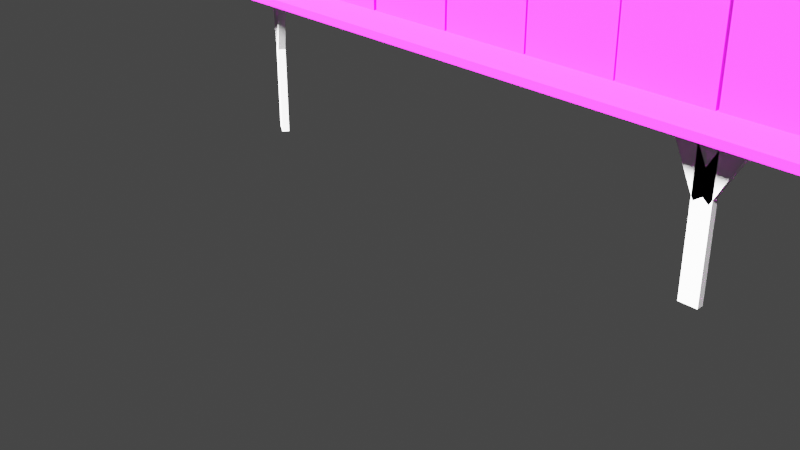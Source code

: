 # Source: wooden_house_1.2.blend  (saved by Blender 2.80.75; exported with 4.5.12 LTS)
import bpy
from mathutils import Matrix  # noqa: F401  (used for matrix-valued properties, if any)

bpy.ops.wm.read_factory_settings(use_empty=True)
scene = bpy.context.scene
scene.name = 'Scene'

# ---- collections
col_collection = bpy.data.collections.new('Collection'); scene.collection.children.link(col_collection)

# ---- images (referenced by path relative to the original .blend; pixels are not part of the script)
import os
ASSET_DIR = os.environ.get("B2B_ASSET_DIR", "")  # directory of the original .blend (textures are referenced by path, not embedded)
HERE = os.path.dirname(os.path.abspath(__file__))  # packed textures are extracted next to this script under _unpacked/

def load_image(name, relpath, width, height, colorspace="sRGB"):
    """Load a texture the original file referenced (path relative to the .blend, or extracted next to this script)."""
    p = next((c for c in (os.path.join(HERE, relpath), os.path.join(ASSET_DIR, relpath)) if relpath and os.path.exists(c)), "")
    if p:
        img = bpy.data.images.load(p, check_existing=True)
        img.name = name
    else:  # same state as the original file: an image datablock whose file is absent (Cycles renders it pink)
        img = bpy.data.images.new(name, width, height)
        img.source = "FILE"
        img.filepath = "//" + (relpath or name)
    img.colorspace_settings.name = colorspace
    return img
img_wooden_planks_05_1k_base_color_png = load_image('Wooden_planks_05_1K_Base_Color.png', 'Wooden_planks_05_1K_Base_Color.png', 1024, 1024, 'sRGB')

# ---- materials (node trees are filled in below, after node groups)
mat_wood = bpy.data.materials.new('Wood')
mat_wood.alpha_threshold = 0.0
mat_wood.use_transparent_shadow = False
mat_wood.line_color = (0.0, 0.0, 0.0, 1.0)

# ---- material node trees
mat_wood.use_nodes = True; mat_wood.node_tree.nodes.clear()
_N = mat_wood.node_tree.nodes; _L = mat_wood.node_tree.links
n0 = _N.new('ShaderNodeOutputMaterial'); n0.name = 'Material Output'; n0.location = (300, 300)
n1 = _N.new('ShaderNodeMapping'); n1.name = 'Mapping'; n1.location = (-617, 209)
n2 = _N.new('ShaderNodeTexCoord'); n2.name = 'Texture Coordinate'; n2.location = (-817, 192)
n3 = _N.new('ShaderNodeTexImage'); n3.name = 'Image Texture'; n3.location = (-317, 180)
n3.image = img_wooden_planks_05_1k_base_color_png
n4 = _N.new('ShaderNodeBsdfPrincipled'); n4.name = 'Principled BSDF'; n4.location = (10, 300)
n4.distribution = 'GGX'
n4.subsurface_method = 'BURLEY'
n4.inputs[2].default_value = 1.0
n4.inputs[3].default_value = 1.45
n4.inputs[27].default_value = (0.0, 0.0, 0.0, 1.0)
n4.inputs[28].default_value = 1.0
_L.new(n4.outputs[0], n0.inputs[0])
_L.new(n3.outputs[0], n4.inputs[0])
_L.new(n1.outputs[0], n3.inputs[0])
_L.new(n2.outputs[2], n1.inputs[0])
n0.is_active_output = True

# ---- world
world_world = bpy.data.worlds.new('World'); scene.world = world_world
world_world.use_nodes = True; world_world.node_tree.nodes.clear()
_N = world_world.node_tree.nodes; _L = world_world.node_tree.links
n0 = _N.new('ShaderNodeOutputWorld'); n0.name = 'World Output'; n0.location = (300, 300)
n1 = _N.new('ShaderNodeBackground'); n1.name = 'Background'; n1.location = (10, 300)
n1.inputs[0].default_value = (0.05088, 0.05088, 0.05088, 1.0)
_L.new(n1.outputs[0], n0.inputs[0])
n0.is_active_output = True
world_world.color = (0.05088, 0.05088, 0.05088)
world_world.use_sun_shadow = False
world_world.sun_shadow_jitter_overblur = 0.0

# ---- cameras
cam_camera = bpy.data.cameras.new('Camera')
cam_camera.clip_end = 100.0
cam_camera.ortho_scale = 7.314

# ---- lights
light_light = bpy.data.lights.new('Light', 'SUN')
light_light.transmission_factor = 0.0
light_light.angle = 0.1993
light_light.energy = 50.0
light_light.shadow_soft_size = 0.1
light_light.shadow_cascade_max_distance = 1000.0

# ---- meshes
me_cube = bpy.data.meshes.new('Cube')
me_cube.from_pydata([(1.0, 1.0, 1.0), (1.0, 1.0, -1.0), (1.0, -1.0, 1.0), (1.0, -1.0, -1.0), (-1.0, 1.0, 1.0), (-1.0, 1.0, -1.0), (-1.0, -1.0, 1.0), (-1.0, -1.0, -1.0)], [], [(0, 4, 6, 2), (3, 2, 6, 7), (7, 6, 4, 5), (5, 1, 3, 7), (1, 0, 2, 3), (5, 4, 0, 1)])
_uv = me_cube.uv_layers.new(name='UVMap')
_uv.uv.foreach_set('vector', [0.375, -8.047, 0.625, -8.047, 0.625, -3.774, 0.375, -3.774, 0.375, -3.774, 0.625, -3.774, 0.625, 0.5, 0.375, 0.5, 0.375, 0.5, 0.625, 0.5, 0.625, 4.774, 0.375, 4.774, 0.375, 4.774, 0.625, 4.774, 0.625, 9.047, 0.375, 9.047, 0.125, 0.5, 0.375, 0.5, 0.375, 4.774, 0.125, 4.774, 0.625, 0.5, 0.875, 0.5, 0.875, 4.774, 0.625, 4.774])
me_cube.materials.append(mat_wood)
me_cube.use_remesh_preserve_volume = False
me_cube.use_remesh_preserve_attributes = False
me_cube.use_mirror_vertex_groups = False
me_cube.update()
me_cube_004 = bpy.data.meshes.new('Cube.004')
me_cube_004.from_pydata([(1.0, 1.0, 1.0), (1.0, 1.0, -1.0), (1.0, -1.0, 1.0), (1.0, -1.0, -1.0), (-1.0, 1.0, 1.0), (-1.0, 1.0, -1.0), (-1.0, -1.0, 1.0), (-1.0, -1.0, -1.0)], [], [(0, 4, 6, 2), (3, 2, 6, 7), (7, 6, 4, 5), (5, 1, 3, 7), (1, 0, 2, 3), (5, 4, 0, 1)])
_uv = me_cube_004.uv_layers.new(name='UVMap')
_uv.uv.foreach_set('vector', [0.6727, -24.84, 0.3273, -24.84, 0.3273, -12.17, 0.6727, -12.17, 0.6727, -12.17, 0.3273, -12.17, 0.3273, 0.5, 0.6727, 0.5, 0.6727, 0.5, 0.3273, 0.5, 0.3273, 13.17, 0.6727, 13.17, 0.6727, 13.17, 0.3273, 13.17, 0.3273, 25.84, 0.6727, 25.84, 1.018, 0.5, 0.6727, 0.5, 0.6727, 13.17, 1.018, 13.17, 0.3273, 0.5, -0.01799, 0.5, -0.01799, 13.17, 0.3273, 13.17])
me_cube_004.materials.append(mat_wood)
me_cube_004.use_remesh_preserve_volume = False
me_cube_004.use_remesh_preserve_attributes = False
me_cube_004.use_mirror_vertex_groups = False
me_cube_004.update()
me_cube_005 = bpy.data.meshes.new('Cube.005')
me_cube_005.from_pydata([(1.0, 1.0, -1.0), (1.0, -1.0, -1.0), (-1.0, 1.0, -1.0), (-1.0, -1.0, -1.0), (1.0, 1.0, 0.8214), (-1.0, -1.0, 0.8214), (1.0, -1.0, 0.8214), (-1.0, 1.0, 0.8214), (0.9849, 1.0, -1.0), (0.9849, -1.0, 1.0), (0.9849, -1.0, -1.0), (0.9849, 1.0, 1.0), (0.9849, 1.0, 0.8214), (0.9849, -1.0, 0.8214), (0.9849, 1.0, 1.0), (1.0, 1.0, 0.825), (0.9879, 1.0, 0.9966), (0.9907, 1.0, 0.9867), (0.9933, 1.0, 0.9705), (0.9956, 1.0, 0.9488), (0.9975, 1.0, 0.9222), (0.9989, 1.0, 0.892), (0.9997, 1.0, 0.8592), (1.0, -1.0, 0.825), (0.9849, -1.0, 1.0), (0.9997, -1.0, 0.8592), (0.9989, -1.0, 0.892), (0.9975, -1.0, 0.9222), (0.9956, -1.0, 0.9488), (0.9933, -1.0, 0.9705), (0.9907, -1.0, 0.9867), (0.9879, -1.0, 0.9966), (-0.9885, 1.0, -1.0), (-0.9885, -1.0, 1.0), (-0.9885, -1.0, 0.8214), (-0.9885, -1.0, -1.0), (-0.9885, 1.0, 1.0), (-0.9885, 1.0, 0.8214), (-1.0, 1.0, 0.8214), (-0.9885, 1.0, 1.0), (-0.9998, 1.0, 0.8563), (-0.9991, 1.0, 0.8898), (-0.9981, 1.0, 0.9206), (-0.9966, 1.0, 0.9477), (-0.9949, 1.0, 0.9699), (-0.9929, 1.0, 0.9864), (-0.9907, 1.0, 0.9966), (-0.9885, -1.0, 1.0), (-1.0, -1.0, 0.8214), (-0.9907, -1.0, 0.9966), (-0.9929, -1.0, 0.9864), (-0.9949, -1.0, 0.9699), (-0.9966, -1.0, 0.9477), (-0.9981, -1.0, 0.9206), (-0.9991, -1.0, 0.8898), (-0.9998, -1.0, 0.8563)], [], [(34, 33, 47, 49, 50, 51, 52, 53, 54, 55, 48, 5), (7, 38, 40, 41, 42, 43, 44, 45, 46, 39, 36, 37), (8, 0, 1, 10), (6, 23, 25, 26, 27, 28, 29, 30, 31, 24, 9, 13), (4, 15, 23, 6), (8, 12, 4, 0), (0, 4, 6, 1), (3, 5, 7, 2), (35, 34, 5, 3), (1, 6, 13, 10), (32, 37, 12, 8), (37, 36, 11, 12), (32, 8, 10, 35), (12, 11, 14, 16, 17, 18, 19, 20, 21, 22, 15, 4), (14, 24, 31, 16), (16, 31, 30, 17), (17, 30, 29, 18), (18, 29, 28, 19), (19, 28, 27, 20), (20, 27, 26, 21), (21, 26, 25, 22), (22, 25, 23, 15), (14, 11, 9, 24), (2, 32, 35, 3), (36, 39, 47, 33), (2, 7, 37, 32), (10, 13, 34, 35), (13, 9, 33, 34), (11, 36, 33, 9), (47, 39, 46, 49), (49, 46, 45, 50), (50, 45, 44, 51), (51, 44, 43, 52), (52, 43, 42, 53), (53, 42, 41, 54), (54, 41, 40, 55), (55, 40, 38, 48), (5, 48, 38, 7)])
_uv = me_cube_005.uv_layers.new(name='UVMap')
_uv.uv.foreach_set('vector', [0.6027, 0.4874, 0.625, 0.4874, 0.625, 0.4874, 0.6246, 0.4898, 0.6233, 0.4922, 0.6212, 0.4944, 0.6185, 0.4963, 0.6151, 0.4979, 0.6112, 0.499, 0.607, 0.4998, 0.6027, 0.5, 0.6027, 0.5, 0.8527, 0.5, 0.8527, 0.5, 0.857, 0.5002, 0.8612, 0.501, 0.8651, 0.5021, 0.8685, 0.5037, 0.8712, 0.5056, 0.8733, 0.5078, 0.8746, 0.5102, 0.875, 0.5126, 0.875, 0.5126, 0.8527, 0.5126, 0.6231, 2.698, 0.625, 2.698, 0.625, 4.897, 0.6231, 4.897, 0.6027, -1.698, 0.6031, -1.698, 0.6074, -1.698, 0.6115, -1.697, 0.6153, -1.696, 0.6186, -1.693, 0.6213, -1.691, 0.6233, -1.688, 0.6246, -1.685, 0.625, -1.682, 0.625, -1.682, 0.6027, -1.682, 0.3527, 0.5, 0.3531, 0.5, 0.3531, 2.698, 0.3527, 2.698, 0.625, 2.682, 0.8527, 2.682, 0.8527, 2.698, 0.625, 2.698, 0.125, 0.5, 0.3527, 0.5, 0.3527, 2.698, 0.125, 2.698, 0.375, 0.5, 0.6027, 0.5, 0.6027, 2.698, 0.375, 2.698, 0.375, 0.4874, 0.6027, 0.4874, 0.6027, 0.5, 0.375, 0.5, 0.375, -1.698, 0.6027, -1.698, 0.6027, -1.682, 0.375, -1.682, 0.625, 0.5126, 0.8527, 0.5126, 0.8527, 2.682, 0.625, 2.682, 0.8527, 0.5126, 0.875, 0.5126, 0.875, 2.682, 0.8527, 2.682, 0.3764, 2.698, 0.6231, 2.698, 0.6231, 4.897, 0.3764, 4.897, 0.8527, 2.682, 0.875, 2.682, 0.875, 2.682, 0.8746, 2.685, 0.8733, 2.688, 0.8713, 2.691, 0.8686, 2.693, 0.8653, 2.696, 0.8615, 2.697, 0.8574, 2.698, 0.8531, 2.698, 0.8527, 2.698, 0.3769, -3.897, 0.3769, -1.698, 0.3765, -1.698, 0.3765, -3.897, 0.3765, -3.897, 0.3765, -1.698, 0.3762, -1.698, 0.3762, -3.897, 0.3762, -3.897, 0.3762, -1.698, 0.3758, -1.698, 0.3758, -3.897, 0.3758, -3.897, 0.3758, -1.698, 0.375, -1.698, 0.375, -3.897, 0.375, 0.5, 0.375, 2.698, 0.3653, 2.698, 0.3653, 0.5, 0.3653, 0.5, 0.3653, 2.698, 0.3615, 2.698, 0.3615, 0.5, 0.3615, 0.5, 0.3615, 2.698, 0.3574, 2.698, 0.3574, 0.5, 0.3574, 0.5, 0.3574, 2.698, 0.3531, 2.698, 0.3531, 0.5, 0.3769, -3.897, 0.3769, -3.897, 0.3769, -1.698, 0.3769, -1.698, 0.375, 2.698, 0.3764, 2.698, 0.3764, 4.897, 0.375, 4.897, 0.6236, -3.897, 0.6236, -3.897, 0.6236, -1.698, 0.6236, -1.698, 0.625, 0.5, 0.8527, 0.5, 0.8527, 0.5126, 0.625, 0.5126, 0.375, -1.682, 0.6027, -1.682, 0.6027, 0.4874, 0.375, 0.4874, 0.6027, -1.682, 0.625, -1.682, 0.625, 0.4874, 0.6027, 0.4874, 0.3769, -3.897, 0.6236, -3.897, 0.6236, -1.698, 0.3769, -1.698, 0.6236, -1.698, 0.6236, -3.897, 0.6238, -3.897, 0.6238, -1.698, 0.6238, -1.698, 0.6238, -3.897, 0.6241, -3.897, 0.6241, -1.698, 0.6241, -1.698, 0.6241, -3.897, 0.6244, -3.897, 0.6244, -1.698, 0.6244, -1.698, 0.6244, -3.897, 0.625, -3.897, 0.625, -1.698, 0.625, 0.5, 0.625, 2.698, 0.6151, 2.698, 0.6151, 0.5, 0.6151, 0.5, 0.6151, 2.698, 0.6112, 2.698, 0.6112, 0.5, 0.6112, 0.5, 0.6112, 2.698, 0.607, 2.698, 0.607, 0.5, 0.607, 0.5, 0.607, 2.698, 0.6027, 2.698, 0.6027, 0.5, 0.6027, 0.5, 0.6027, 0.5, 0.6027, 2.698, 0.6027, 2.698])
me_cube_005.materials.append(mat_wood)
me_cube_005.use_remesh_preserve_volume = False
me_cube_005.use_remesh_preserve_attributes = False
me_cube_005.use_mirror_vertex_groups = False
me_cube_005.update()
me_cube_006 = bpy.data.meshes.new('Cube.006')
me_cube_006.from_pydata([(1.0, 1.0, -1.0), (1.0, -1.0, -1.0), (-1.0, 1.0, 1.0), (-1.0, 1.0, -1.0), (-1.0, -1.0, 1.0), (-1.0, -1.0, -1.0), (0.9886, 1.0, -1.0), (0.9886, -1.0, 1.0), (0.9886, -1.0, -1.0), (0.9886, 1.0, 1.0), (1.0, 1.0, 0.6129), (-1.0, -1.0, 0.6129), (1.0, -1.0, 0.6129), (-1.0, 1.0, 0.6129), (0.9886, 1.0, 0.6129), (0.9886, -1.0, 0.6129), (0.9886, 1.0, 1.0), (1.0, 1.0, 0.6129), (0.9908, 1.0, 0.9926), (0.9929, 1.0, 0.9705), (0.9949, 1.0, 0.9348), (0.9967, 1.0, 0.8866), (0.9981, 1.0, 0.828), (0.9991, 1.0, 0.761), (0.9998, 1.0, 0.6884), (1.0, -1.0, 0.6129), (0.9886, -1.0, 1.0), (0.9998, -1.0, 0.6884), (0.9991, -1.0, 0.761), (0.9981, -1.0, 0.828), (0.9967, -1.0, 0.8866), (0.9949, -1.0, 0.9348), (0.9929, -1.0, 0.9705), (0.9908, -1.0, 0.9926)], [], [(9, 2, 4, 7), (15, 7, 4, 11), (11, 4, 2, 13), (6, 0, 1, 8), (12, 25, 27, 28, 29, 30, 31, 32, 33, 26, 7, 15), (10, 17, 25, 12), (13, 2, 9, 14), (3, 6, 8, 5), (14, 9, 16, 18, 19, 20, 21, 22, 23, 24, 17, 10), (1, 12, 15, 8), (3, 13, 14, 6), (6, 14, 10, 0), (0, 10, 12, 1), (5, 11, 13, 3), (8, 15, 11, 5), (16, 26, 33, 18), (18, 33, 32, 19), (19, 32, 31, 20), (20, 31, 30, 21), (21, 30, 29, 22), (22, 29, 28, 23), (23, 28, 27, 24), (24, 27, 25, 17), (16, 9, 7, 26)])
_uv = me_cube_006.uv_layers.new(name='UVMap')
_uv.uv.foreach_set('vector', [0.3446, -11.61, 0.6572, -11.61, 0.6572, -5.557, 0.3446, -5.557, 0.5964, -5.522, 0.6572, -5.522, 0.6572, 0.5, 0.5964, 0.5, 0.5964, 0.5, 0.6572, 0.5, 0.6572, 6.557, 0.5964, 6.557, 0.6554, 6.557, 0.6572, 6.557, 0.6572, 12.61, 0.6554, 12.61, 0.5964, -5.557, 0.5964, -5.557, 0.6082, -5.556, 0.6197, -5.554, 0.6302, -5.551, 0.6394, -5.546, 0.647, -5.541, 0.6526, -5.535, 0.6561, -5.529, 0.6572, -5.522, 0.6572, -5.522, 0.5964, -5.522, 0.2819, 0.5, 0.2819, 0.5, 0.2819, 6.557, 0.2819, 6.557, 0.9108, 0.5, 0.9717, 0.5, 0.9717, 6.522, 0.9108, 6.522, 0.3428, 6.557, 0.6554, 6.557, 0.6554, 12.61, 0.3428, 12.61, 0.9108, 6.522, 0.9717, 6.522, 0.9717, 6.522, 0.9705, 6.529, 0.9671, 6.535, 0.9615, 6.541, 0.9539, 6.546, 0.9447, 6.551, 0.9341, 6.554, 0.9227, 6.556, 0.9108, 6.557, 0.9108, 6.557, 0.3428, -5.557, 0.5964, -5.557, 0.5964, -5.522, 0.3428, -5.522, 0.8174, 0.5, 1.071, 0.5, 1.071, 6.522, 0.8174, 6.522, 0.6572, 6.522, 0.9108, 6.522, 0.9108, 6.557, 0.6572, 6.557, 0.02829, 0.5, 0.2819, 0.5, 0.2819, 6.557, 0.02829, 6.557, 0.3428, 0.5, 0.5964, 0.5, 0.5964, 6.557, 0.3428, 6.557, 0.3428, -5.522, 0.5964, -5.522, 0.5964, 0.5, 0.3428, 0.5, 0.3446, -11.61, 0.3446, -5.557, 0.3442, -5.557, 0.3442, -11.61, 0.3442, -11.61, 0.3442, -5.557, 0.3439, -5.557, 0.3439, -11.61, 0.3439, -11.61, 0.3439, -5.557, 0.3436, -5.557, 0.3436, -11.61, 0.3436, -11.61, 0.3436, -5.557, 0.3428, -5.557, 0.3428, -11.61, 0.3428, 0.5, 0.3428, 6.557, 0.3157, 6.557, 0.3157, 0.5, 0.3157, 0.5, 0.3157, 6.557, 0.3052, 6.557, 0.3052, 0.5, 0.3052, 0.5, 0.3052, 6.557, 0.2938, 6.557, 0.2938, 0.5, 0.2938, 0.5, 0.2938, 6.557, 0.2819, 6.557, 0.2819, 0.5, 0.3446, -11.61, 0.3446, -11.61, 0.3446, -5.557, 0.3446, -5.557])
me_cube_006.materials.append(mat_wood)
me_cube_006.use_remesh_preserve_volume = False
me_cube_006.use_remesh_preserve_attributes = False
me_cube_006.use_mirror_vertex_groups = False
me_cube_006.update()
me_cube_007 = bpy.data.meshes.new('Cube.007')
me_cube_007.from_pydata([(1.0, 1.0, 1.0), (-0.9861, -1.0, 1.0), (1.0, -1.0, 1.0), (-0.9861, 1.0, -1.0), (-1.0, 1.0, 1.0), (-1.0, -1.0, 1.0), (1.0, 1.0, -0.6667), (-1.0, -1.0, -0.6667), (1.0, -1.0, -0.6667), (-1.0, 1.0, -0.6667), (0.985, 1.0, -1.0), (0.985, -1.0, 1.0), (0.985, -1.0, -1.0), (0.985, 1.0, 1.0), (0.985, 1.0, -0.6667), (0.985, -1.0, -0.6667), (1.0, 1.0, -0.6667), (0.985, 1.0, -1.0), (0.9997, 1.0, -0.7317), (0.9989, 1.0, -0.7942), (0.9975, 1.0, -0.8519), (0.9956, 1.0, -0.9024), (0.9933, 1.0, -0.9438), (0.9907, 1.0, -0.9746), (0.9879, 1.0, -0.9936), (0.985, -1.0, -1.0), (1.0, -1.0, -0.6667), (0.9879, -1.0, -0.9936), (0.9907, -1.0, -0.9746), (0.9933, -1.0, -0.9438), (0.9956, -1.0, -0.9024), (0.9975, -1.0, -0.8519), (0.9989, -1.0, -0.7942), (0.9997, -1.0, -0.7317), (-0.9861, -1.0, -0.6667), (-0.9861, -1.0, -1.0), (-0.9861, 1.0, 1.0), (-0.9861, 1.0, -0.6667), (-0.9861, 1.0, -1.0), (-1.0, 1.0, -0.6667), (-0.9888, 1.0, -0.9936), (-0.9914, 1.0, -0.9746), (-0.9938, 1.0, -0.9438), (-0.9959, 1.0, -0.9024), (-0.9976, 1.0, -0.8519), (-0.9989, 1.0, -0.7942), (-0.9997, 1.0, -0.7317), (-1.0, -1.0, -0.6667), (-0.9861, -1.0, -1.0), (-0.9997, -1.0, -0.7317), (-0.9989, -1.0, -0.7942), (-0.9976, -1.0, -0.8519), (-0.9959, -1.0, -0.9024), (-0.9938, -1.0, -0.9438), (-0.9914, -1.0, -0.9746), (-0.9888, -1.0, -0.9936)], [], [(36, 4, 5, 1), (34, 1, 5, 7), (7, 5, 4, 9), (10, 14, 6, 16, 18, 19, 20, 21, 22, 23, 24, 17), (6, 0, 2, 8), (14, 13, 0, 6), (25, 27, 28, 29, 30, 31, 32, 33, 26, 8, 15, 12), (10, 17, 25, 12), (35, 34, 7, 47, 49, 50, 51, 52, 53, 54, 55, 48), (38, 40, 41, 42, 43, 44, 45, 46, 39, 9, 37, 3), (3, 37, 14, 10), (37, 36, 13, 14), (3, 10, 12, 35), (8, 2, 11, 15), (0, 13, 11, 2), (25, 17, 24, 27), (27, 24, 23, 28), (28, 23, 22, 29), (29, 22, 21, 30), (30, 21, 20, 31), (31, 20, 19, 32), (32, 19, 18, 33), (33, 18, 16, 26), (16, 6, 8, 26), (9, 4, 36, 37), (47, 7, 9, 39), (12, 15, 34, 35), (15, 11, 1, 34), (13, 36, 1, 11), (38, 48, 55, 40), (40, 55, 54, 41), (41, 54, 53, 42), (42, 53, 52, 43), (43, 52, 51, 44), (44, 51, 50, 45), (45, 50, 49, 46), (46, 49, 47, 39), (38, 3, 35, 48)])
_uv = me_cube_007.uv_layers.new(name='UVMap')
_uv.uv.foreach_set('vector', [0.7063, -12.85, 0.7092, -12.85, 0.7092, -6.176, 0.7063, -6.176, 0.3605, 0.4535, 0.7092, 0.4535, 0.7092, 0.5, 0.3605, 0.5, 0.3605, 0.5, 0.7092, 0.5, 0.7092, 7.176, 0.3605, 7.176, 0.7092, 7.126, 0.779, 7.126, 0.779, 7.176, 0.779, 7.176, 0.7653, 7.175, 0.7523, 7.172, 0.7402, 7.167, 0.7296, 7.161, 0.721, 7.153, 0.7145, 7.145, 0.7106, 7.135, 0.7092, 7.126, -0.05791, 0.5, 0.2908, 0.5, 0.2908, 7.176, -0.05791, 7.176, 0.779, 7.126, 1.128, 7.126, 1.128, 7.176, 0.779, 7.176, 0.2908, -6.126, 0.2921, -6.135, 0.2961, -6.145, 0.3025, -6.153, 0.3112, -6.161, 0.3218, -6.167, 0.3338, -6.172, 0.3469, -6.175, 0.3605, -6.176, 0.3605, -6.176, 0.3605, -6.126, 0.2908, -6.126, 0.7061, 7.176, 0.7061, 7.176, 0.7061, 13.85, 0.7061, 13.85, 0.2908, 0.4535, 0.3605, 0.4535, 0.3605, 0.5, 0.3605, 0.5, 0.3469, 0.4991, 0.3338, 0.4965, 0.3218, 0.4922, 0.3112, 0.4864, 0.3025, 0.4793, 0.2961, 0.4713, 0.2921, 0.4625, 0.2908, 0.4535, 0.7092, 0.5465, 0.7106, 0.5375, 0.7145, 0.5287, 0.721, 0.5207, 0.7296, 0.5136, 0.7402, 0.5078, 0.7523, 0.5035, 0.7653, 0.5009, 0.779, 0.5, 0.779, 0.5, 0.779, 0.5465, 0.7092, 0.5465, 0.7092, 0.5465, 0.779, 0.5465, 0.779, 7.126, 0.7092, 7.126, 0.779, 0.5465, 1.128, 0.5465, 1.128, 7.126, 0.779, 7.126, 0.2937, 7.176, 0.7061, 7.176, 0.7061, 13.85, 0.2937, 13.85, 0.3605, -6.176, 0.7092, -6.176, 0.7092, -6.126, 0.3605, -6.126, 0.2908, -12.85, 0.2939, -12.85, 0.2939, -6.176, 0.2908, -6.176, 0.7061, 13.85, 0.7061, 7.176, 0.7067, 7.176, 0.7067, 13.85, 0.7067, 13.85, 0.7067, 7.176, 0.7073, 7.176, 0.7073, 13.85, 0.7073, 13.85, 0.7073, 7.176, 0.7078, 7.176, 0.7078, 13.85, 0.7078, 13.85, 0.7078, 7.176, 0.7092, 7.176, 0.7092, 13.85, -0.1276, 7.176, -0.1276, 0.5, -0.09665, 0.5, -0.09665, 7.176, -0.09665, 7.176, -0.09665, 0.5, -0.0846, 0.5, -0.0846, 7.176, -0.0846, 7.176, -0.0846, 0.5, -0.07151, 0.5, -0.07151, 7.176, -0.07151, 7.176, -0.07151, 0.5, -0.05791, 0.5, -0.05791, 7.176, -0.05791, 0.5, -0.05791, 0.5, -0.05791, 7.176, -0.05791, 7.176, 0.779, 0.5, 1.128, 0.5, 1.128, 0.5465, 0.779, 0.5465, 0.3605, 0.5, 0.3605, 0.5, 0.3605, 7.176, 0.3605, 7.176, 0.2908, -6.126, 0.3605, -6.126, 0.3605, 0.4535, 0.2908, 0.4535, 0.3605, -6.126, 0.7092, -6.126, 0.7092, 0.4535, 0.3605, 0.4535, 0.2939, -12.85, 0.7063, -12.85, 0.7063, -6.176, 0.2939, -6.176, 0.2937, 7.176, 0.2937, 13.85, 0.2931, 13.85, 0.2931, 7.176, 0.2931, 7.176, 0.2931, 13.85, 0.2926, 13.85, 0.2926, 7.176, 0.2926, 7.176, 0.2926, 13.85, 0.2921, 13.85, 0.2921, 7.176, 0.2921, 7.176, 0.2921, 13.85, 0.2908, 13.85, 0.2908, 7.176, 0.2908, 7.176, 0.2908, 0.5, 0.3218, 0.5, 0.3218, 7.176, 0.3218, 7.176, 0.3218, 0.5, 0.3338, 0.5, 0.3338, 7.176, 0.3338, 7.176, 0.3338, 0.5, 0.3469, 0.5, 0.3469, 7.176, 0.3469, 7.176, 0.3469, 0.5, 0.3605, 0.5, 0.3605, 7.176, 0.2937, 7.176, 0.2937, 7.176, 0.2937, 13.85, 0.2937, 13.85])
me_cube_007.materials.append(mat_wood)
me_cube_007.use_remesh_preserve_volume = False
me_cube_007.use_remesh_preserve_attributes = False
me_cube_007.use_mirror_vertex_groups = False
me_cube_007.update()
me_cube_008 = bpy.data.meshes.new('Cube.008')
me_cube_008.from_pydata([(-1.0, -1.0, -1.0), (-1.0, -1.0, 1.0), (-1.0, 1.0, -1.0), (-1.0, 1.0, 1.0), (1.0, -1.0, -1.0), (1.0, -1.0, 1.0), (1.0, 1.0, -1.0), (1.0, 1.0, 1.0), (-0.7993, -1.0, 0.07215), (-4.377, -1.0, 0.9243), (-0.7993, 1.0, 0.07215), (-4.377, 1.0, 0.9243), (0.9294, -1.0, 0.2115), (-2.649, -1.0, 1.064), (0.9294, 1.0, 0.2115), (-2.649, 1.0, 1.064), (-0.9612, -1.0, 0.2365), (3.014, -1.0, 1.054), (-0.9612, 1.0, 0.2365), (3.014, 1.0, 1.054), (0.6976, -1.0, 0.08167), (4.673, -1.0, 0.8993), (0.6976, 1.0, 0.08167), (4.673, 1.0, 0.8993)], [], [(0, 1, 3, 2), (2, 3, 7, 6), (6, 7, 5, 4), (4, 5, 1, 0), (2, 6, 4, 0), (7, 3, 1, 5), (8, 9, 11, 10), (10, 11, 15, 14), (14, 15, 13, 12), (12, 13, 9, 8), (10, 14, 12, 8), (15, 11, 9, 13), (16, 17, 19, 18), (18, 19, 23, 22), (22, 23, 21, 20), (20, 21, 17, 16), (18, 22, 20, 16), (23, 19, 17, 21)])
_uv = me_cube_008.uv_layers.new(name='UVMap')
_uv.uv.foreach_set('vector', [0.375, 0.0, 0.625, 0.0, 0.625, 0.25, 0.375, 0.25, 0.375, 0.25, 0.625, 0.25, 0.625, 0.5, 0.375, 0.5, 0.375, 0.5, 0.625, 0.5, 0.625, 0.75, 0.375, 0.75, 0.375, 0.75, 0.625, 0.75, 0.625, 1.0, 0.375, 1.0, 0.125, 0.5, 0.375, 0.5, 0.375, 0.75, 0.125, 0.75, 0.625, 0.5, 0.875, 0.5, 0.875, 0.75, 0.625, 0.75, 0.375, 0.0, 0.625, 0.0, 0.625, 0.25, 0.375, 0.25, 0.375, 0.25, 0.625, 0.25, 0.625, 0.5, 0.375, 0.5, 0.375, 0.5, 0.625, 0.5, 0.625, 0.75, 0.375, 0.75, 0.375, 0.75, 0.625, 0.75, 0.625, 1.0, 0.375, 1.0, 0.125, 0.5, 0.375, 0.5, 0.375, 0.75, 0.125, 0.75, 0.625, 0.5, 0.875, 0.5, 0.875, 0.75, 0.625, 0.75, 0.375, 0.0, 0.625, 0.0, 0.625, 0.25, 0.375, 0.25, 0.375, 0.25, 0.625, 0.25, 0.625, 0.5, 0.375, 0.5, 0.375, 0.5, 0.625, 0.5, 0.625, 0.75, 0.375, 0.75, 0.375, 0.75, 0.625, 0.75, 0.625, 1.0, 0.375, 1.0, 0.125, 0.5, 0.375, 0.5, 0.375, 0.75, 0.125, 0.75, 0.625, 0.5, 0.875, 0.5, 0.875, 0.75, 0.625, 0.75])
me_cube_008.use_remesh_preserve_volume = False
me_cube_008.use_remesh_preserve_attributes = False
me_cube_008.use_mirror_vertex_groups = False
me_cube_008.update()
me_cube_003 = bpy.data.meshes.new('Cube.003')
me_cube_003.from_pydata([(-1.0, -1.0, -1.0), (-1.0, -1.0, 1.0), (-1.0, 1.0, -1.0), (-1.0, 1.0, 1.0), (1.0, -1.0, -1.0), (1.0, -1.0, 1.0), (1.0, 1.0, -1.0), (1.0, 1.0, 1.0), (-0.7993, -1.0, 0.07215), (-4.377, -1.0, 0.9243), (-0.7993, 1.0, 0.07215), (-4.377, 1.0, 0.9243), (0.9294, -1.0, 0.2115), (-2.649, -1.0, 1.064), (0.9294, 1.0, 0.2115), (-2.649, 1.0, 1.064), (-0.9612, -1.0, 0.2365), (3.014, -1.0, 1.054), (-0.9612, 1.0, 0.2365), (3.014, 1.0, 1.054), (0.6976, -1.0, 0.08167), (4.673, -1.0, 0.8993), (0.6976, 1.0, 0.08167), (4.673, 1.0, 0.8993)], [], [(0, 1, 3, 2), (2, 3, 7, 6), (6, 7, 5, 4), (4, 5, 1, 0), (2, 6, 4, 0), (7, 3, 1, 5), (8, 9, 11, 10), (10, 11, 15, 14), (14, 15, 13, 12), (12, 13, 9, 8), (10, 14, 12, 8), (15, 11, 9, 13), (16, 17, 19, 18), (18, 19, 23, 22), (22, 23, 21, 20), (20, 21, 17, 16), (18, 22, 20, 16), (23, 19, 17, 21)])
_uv = me_cube_003.uv_layers.new(name='UVMap')
_uv.uv.foreach_set('vector', [0.375, 0.0, 0.625, 0.0, 0.625, 0.25, 0.375, 0.25, 0.375, 0.25, 0.625, 0.25, 0.625, 0.5, 0.375, 0.5, 0.375, 0.5, 0.625, 0.5, 0.625, 0.75, 0.375, 0.75, 0.375, 0.75, 0.625, 0.75, 0.625, 1.0, 0.375, 1.0, 0.125, 0.5, 0.375, 0.5, 0.375, 0.75, 0.125, 0.75, 0.625, 0.5, 0.875, 0.5, 0.875, 0.75, 0.625, 0.75, 0.375, 0.0, 0.625, 0.0, 0.625, 0.25, 0.375, 0.25, 0.375, 0.25, 0.625, 0.25, 0.625, 0.5, 0.375, 0.5, 0.375, 0.5, 0.625, 0.5, 0.625, 0.75, 0.375, 0.75, 0.375, 0.75, 0.625, 0.75, 0.625, 1.0, 0.375, 1.0, 0.125, 0.5, 0.375, 0.5, 0.375, 0.75, 0.125, 0.75, 0.625, 0.5, 0.875, 0.5, 0.875, 0.75, 0.625, 0.75, 0.375, 0.0, 0.625, 0.0, 0.625, 0.25, 0.375, 0.25, 0.375, 0.25, 0.625, 0.25, 0.625, 0.5, 0.375, 0.5, 0.375, 0.5, 0.625, 0.5, 0.625, 0.75, 0.375, 0.75, 0.375, 0.75, 0.625, 0.75, 0.625, 1.0, 0.375, 1.0, 0.125, 0.5, 0.375, 0.5, 0.375, 0.75, 0.125, 0.75, 0.625, 0.5, 0.875, 0.5, 0.875, 0.75, 0.625, 0.75])
me_cube_003.use_remesh_preserve_volume = False
me_cube_003.use_remesh_preserve_attributes = False
me_cube_003.use_mirror_vertex_groups = False
me_cube_003.update()
me_cube_009 = bpy.data.meshes.new('Cube.009')
me_cube_009.from_pydata([(-1.0, -1.0, -1.0), (-1.0, -1.0, 1.0), (-1.0, 1.0, -1.0), (-1.0, 1.0, 1.0), (1.0, -1.0, -1.0), (1.0, -1.0, 1.0), (1.0, 1.0, -1.0), (1.0, 1.0, 1.0), (-0.7993, -1.0, 0.07215), (-4.377, -1.0, 0.9243), (-0.7993, 1.0, 0.07215), (-4.377, 1.0, 0.9243), (0.9294, -1.0, 0.2115), (-2.649, -1.0, 1.064), (0.9294, 1.0, 0.2115), (-2.649, 1.0, 1.064), (-0.9612, -1.0, 0.2365), (3.014, -1.0, 1.054), (-0.9612, 1.0, 0.2365), (3.014, 1.0, 1.054), (0.6976, -1.0, 0.08167), (4.673, -1.0, 0.8993), (0.6976, 1.0, 0.08167), (4.673, 1.0, 0.8993)], [], [(0, 1, 3, 2), (2, 3, 7, 6), (6, 7, 5, 4), (4, 5, 1, 0), (2, 6, 4, 0), (7, 3, 1, 5), (8, 9, 11, 10), (10, 11, 15, 14), (14, 15, 13, 12), (12, 13, 9, 8), (10, 14, 12, 8), (15, 11, 9, 13), (16, 17, 19, 18), (18, 19, 23, 22), (22, 23, 21, 20), (20, 21, 17, 16), (18, 22, 20, 16), (23, 19, 17, 21)])
_uv = me_cube_009.uv_layers.new(name='UVMap')
_uv.uv.foreach_set('vector', [0.375, 0.0, 0.625, 0.0, 0.625, 0.25, 0.375, 0.25, 0.375, 0.25, 0.625, 0.25, 0.625, 0.5, 0.375, 0.5, 0.375, 0.5, 0.625, 0.5, 0.625, 0.75, 0.375, 0.75, 0.375, 0.75, 0.625, 0.75, 0.625, 1.0, 0.375, 1.0, 0.125, 0.5, 0.375, 0.5, 0.375, 0.75, 0.125, 0.75, 0.625, 0.5, 0.875, 0.5, 0.875, 0.75, 0.625, 0.75, 0.375, 0.0, 0.625, 0.0, 0.625, 0.25, 0.375, 0.25, 0.375, 0.25, 0.625, 0.25, 0.625, 0.5, 0.375, 0.5, 0.375, 0.5, 0.625, 0.5, 0.625, 0.75, 0.375, 0.75, 0.375, 0.75, 0.625, 0.75, 0.625, 1.0, 0.375, 1.0, 0.125, 0.5, 0.375, 0.5, 0.375, 0.75, 0.125, 0.75, 0.625, 0.5, 0.875, 0.5, 0.875, 0.75, 0.625, 0.75, 0.375, 0.0, 0.625, 0.0, 0.625, 0.25, 0.375, 0.25, 0.375, 0.25, 0.625, 0.25, 0.625, 0.5, 0.375, 0.5, 0.375, 0.5, 0.625, 0.5, 0.625, 0.75, 0.375, 0.75, 0.375, 0.75, 0.625, 0.75, 0.625, 1.0, 0.375, 1.0, 0.125, 0.5, 0.375, 0.5, 0.375, 0.75, 0.125, 0.75, 0.625, 0.5, 0.875, 0.5, 0.875, 0.75, 0.625, 0.75])
me_cube_009.use_remesh_preserve_volume = False
me_cube_009.use_remesh_preserve_attributes = False
me_cube_009.use_mirror_vertex_groups = False
me_cube_009.update()
me_cube_012 = bpy.data.meshes.new('Cube.012')
me_cube_012.from_pydata([(-1.0, -1.0, -1.0), (-1.0, -1.0, 1.0), (-1.0, 1.0, -1.0), (-1.0, 1.0, 1.0), (1.0, -1.0, -1.0), (1.0, -1.0, 1.0), (1.0, 1.0, -1.0), (1.0, 1.0, 1.0), (-0.7993, -1.0, 0.07215), (-4.377, -1.0, 0.9243), (-0.7993, 1.0, 0.07215), (-4.377, 1.0, 0.9243), (0.9294, -1.0, 0.2115), (-2.649, -1.0, 1.064), (0.9294, 1.0, 0.2115), (-2.649, 1.0, 1.064), (-0.9612, -1.0, 0.2365), (3.014, -1.0, 1.054), (-0.9612, 1.0, 0.2365), (3.014, 1.0, 1.054), (0.6976, -1.0, 0.08167), (4.673, -1.0, 0.8993), (0.6976, 1.0, 0.08167), (4.673, 1.0, 0.8993)], [], [(0, 1, 3, 2), (2, 3, 7, 6), (6, 7, 5, 4), (4, 5, 1, 0), (2, 6, 4, 0), (7, 3, 1, 5), (8, 9, 11, 10), (10, 11, 15, 14), (14, 15, 13, 12), (12, 13, 9, 8), (10, 14, 12, 8), (15, 11, 9, 13), (16, 17, 19, 18), (18, 19, 23, 22), (22, 23, 21, 20), (20, 21, 17, 16), (18, 22, 20, 16), (23, 19, 17, 21)])
_uv = me_cube_012.uv_layers.new(name='UVMap')
_uv.uv.foreach_set('vector', [0.375, 0.0, 0.625, 0.0, 0.625, 0.25, 0.375, 0.25, 0.375, 0.25, 0.625, 0.25, 0.625, 0.5, 0.375, 0.5, 0.375, 0.5, 0.625, 0.5, 0.625, 0.75, 0.375, 0.75, 0.375, 0.75, 0.625, 0.75, 0.625, 1.0, 0.375, 1.0, 0.125, 0.5, 0.375, 0.5, 0.375, 0.75, 0.125, 0.75, 0.625, 0.5, 0.875, 0.5, 0.875, 0.75, 0.625, 0.75, 0.375, 0.0, 0.625, 0.0, 0.625, 0.25, 0.375, 0.25, 0.375, 0.25, 0.625, 0.25, 0.625, 0.5, 0.375, 0.5, 0.375, 0.5, 0.625, 0.5, 0.625, 0.75, 0.375, 0.75, 0.375, 0.75, 0.625, 0.75, 0.625, 1.0, 0.375, 1.0, 0.125, 0.5, 0.375, 0.5, 0.375, 0.75, 0.125, 0.75, 0.625, 0.5, 0.875, 0.5, 0.875, 0.75, 0.625, 0.75, 0.375, 0.0, 0.625, 0.0, 0.625, 0.25, 0.375, 0.25, 0.375, 0.25, 0.625, 0.25, 0.625, 0.5, 0.375, 0.5, 0.375, 0.5, 0.625, 0.5, 0.625, 0.75, 0.375, 0.75, 0.375, 0.75, 0.625, 0.75, 0.625, 1.0, 0.375, 1.0, 0.125, 0.5, 0.375, 0.5, 0.375, 0.75, 0.125, 0.75, 0.625, 0.5, 0.875, 0.5, 0.875, 0.75, 0.625, 0.75])
me_cube_012.use_remesh_preserve_volume = False
me_cube_012.use_remesh_preserve_attributes = False
me_cube_012.use_mirror_vertex_groups = False
me_cube_012.update()
me_cube_013 = bpy.data.meshes.new('Cube.013')
me_cube_013.from_pydata([(-1.0, -1.0, -1.0), (-1.0, -1.0, 1.0), (-1.0, 1.0, -1.0), (-1.0, 1.0, 1.0), (1.0, -1.0, -1.0), (1.0, -1.0, 1.0), (1.0, 1.0, -1.0), (1.0, 1.0, 1.0), (-0.7993, -1.0, 0.07215), (-4.377, -1.0, 0.9243), (-0.7993, 1.0, 0.07215), (-4.377, 1.0, 0.9243), (0.9294, -1.0, 0.2115), (-2.649, -1.0, 1.064), (0.9294, 1.0, 0.2115), (-2.649, 1.0, 1.064), (-0.9612, -1.0, 0.2365), (3.014, -1.0, 1.054), (-0.9612, 1.0, 0.2365), (3.014, 1.0, 1.054), (0.6976, -1.0, 0.08167), (4.673, -1.0, 0.8993), (0.6976, 1.0, 0.08167), (4.673, 1.0, 0.8993)], [], [(0, 1, 3, 2), (2, 3, 7, 6), (6, 7, 5, 4), (4, 5, 1, 0), (2, 6, 4, 0), (7, 3, 1, 5), (8, 9, 11, 10), (10, 11, 15, 14), (14, 15, 13, 12), (12, 13, 9, 8), (10, 14, 12, 8), (15, 11, 9, 13), (16, 17, 19, 18), (18, 19, 23, 22), (22, 23, 21, 20), (20, 21, 17, 16), (18, 22, 20, 16), (23, 19, 17, 21)])
_uv = me_cube_013.uv_layers.new(name='UVMap')
_uv.uv.foreach_set('vector', [0.375, 0.0, 0.625, 0.0, 0.625, 0.25, 0.375, 0.25, 0.375, 0.25, 0.625, 0.25, 0.625, 0.5, 0.375, 0.5, 0.375, 0.5, 0.625, 0.5, 0.625, 0.75, 0.375, 0.75, 0.375, 0.75, 0.625, 0.75, 0.625, 1.0, 0.375, 1.0, 0.125, 0.5, 0.375, 0.5, 0.375, 0.75, 0.125, 0.75, 0.625, 0.5, 0.875, 0.5, 0.875, 0.75, 0.625, 0.75, 0.375, 0.0, 0.625, 0.0, 0.625, 0.25, 0.375, 0.25, 0.375, 0.25, 0.625, 0.25, 0.625, 0.5, 0.375, 0.5, 0.375, 0.5, 0.625, 0.5, 0.625, 0.75, 0.375, 0.75, 0.375, 0.75, 0.625, 0.75, 0.625, 1.0, 0.375, 1.0, 0.125, 0.5, 0.375, 0.5, 0.375, 0.75, 0.125, 0.75, 0.625, 0.5, 0.875, 0.5, 0.875, 0.75, 0.625, 0.75, 0.375, 0.0, 0.625, 0.0, 0.625, 0.25, 0.375, 0.25, 0.375, 0.25, 0.625, 0.25, 0.625, 0.5, 0.375, 0.5, 0.375, 0.5, 0.625, 0.5, 0.625, 0.75, 0.375, 0.75, 0.375, 0.75, 0.625, 0.75, 0.625, 1.0, 0.375, 1.0, 0.125, 0.5, 0.375, 0.5, 0.375, 0.75, 0.125, 0.75, 0.625, 0.5, 0.875, 0.5, 0.875, 0.75, 0.625, 0.75])
me_cube_013.use_remesh_preserve_volume = False
me_cube_013.use_remesh_preserve_attributes = False
me_cube_013.use_mirror_vertex_groups = False
me_cube_013.update()
me_cube_014 = bpy.data.meshes.new('Cube.014')
me_cube_014.from_pydata([(-1.0, -1.0, -1.0), (-1.0, -1.0, 1.0), (-1.0, 1.0, -1.0), (-1.0, 1.0, 1.0), (1.0, -1.0, -1.0), (1.0, -1.0, 1.0), (1.0, 1.0, -1.0), (1.0, 1.0, 1.0), (-0.7993, -1.0, 0.07215), (-4.377, -1.0, 0.9243), (-0.7993, 1.0, 0.07215), (-4.377, 1.0, 0.9243), (0.9294, -1.0, 0.2115), (-2.649, -1.0, 1.064), (0.9294, 1.0, 0.2115), (-2.649, 1.0, 1.064), (-0.9612, -1.0, 0.2365), (3.014, -1.0, 1.054), (-0.9612, 1.0, 0.2365), (3.014, 1.0, 1.054), (0.6976, -1.0, 0.08167), (4.673, -1.0, 0.8993), (0.6976, 1.0, 0.08167), (4.673, 1.0, 0.8993)], [], [(0, 1, 3, 2), (2, 3, 7, 6), (6, 7, 5, 4), (4, 5, 1, 0), (2, 6, 4, 0), (7, 3, 1, 5), (8, 9, 11, 10), (10, 11, 15, 14), (14, 15, 13, 12), (12, 13, 9, 8), (10, 14, 12, 8), (15, 11, 9, 13), (16, 17, 19, 18), (18, 19, 23, 22), (22, 23, 21, 20), (20, 21, 17, 16), (18, 22, 20, 16), (23, 19, 17, 21)])
_uv = me_cube_014.uv_layers.new(name='UVMap')
_uv.uv.foreach_set('vector', [0.375, 0.0, 0.625, 0.0, 0.625, 0.25, 0.375, 0.25, 0.375, 0.25, 0.625, 0.25, 0.625, 0.5, 0.375, 0.5, 0.375, 0.5, 0.625, 0.5, 0.625, 0.75, 0.375, 0.75, 0.375, 0.75, 0.625, 0.75, 0.625, 1.0, 0.375, 1.0, 0.125, 0.5, 0.375, 0.5, 0.375, 0.75, 0.125, 0.75, 0.625, 0.5, 0.875, 0.5, 0.875, 0.75, 0.625, 0.75, 0.375, 0.0, 0.625, 0.0, 0.625, 0.25, 0.375, 0.25, 0.375, 0.25, 0.625, 0.25, 0.625, 0.5, 0.375, 0.5, 0.375, 0.5, 0.625, 0.5, 0.625, 0.75, 0.375, 0.75, 0.375, 0.75, 0.625, 0.75, 0.625, 1.0, 0.375, 1.0, 0.125, 0.5, 0.375, 0.5, 0.375, 0.75, 0.125, 0.75, 0.625, 0.5, 0.875, 0.5, 0.875, 0.75, 0.625, 0.75, 0.375, 0.0, 0.625, 0.0, 0.625, 0.25, 0.375, 0.25, 0.375, 0.25, 0.625, 0.25, 0.625, 0.5, 0.375, 0.5, 0.375, 0.5, 0.625, 0.5, 0.625, 0.75, 0.375, 0.75, 0.375, 0.75, 0.625, 0.75, 0.625, 1.0, 0.375, 1.0, 0.125, 0.5, 0.375, 0.5, 0.375, 0.75, 0.125, 0.75, 0.625, 0.5, 0.875, 0.5, 0.875, 0.75, 0.625, 0.75])
me_cube_014.use_remesh_preserve_volume = False
me_cube_014.use_remesh_preserve_attributes = False
me_cube_014.use_mirror_vertex_groups = False
me_cube_014.update()
me_cube_015 = bpy.data.meshes.new('Cube.015')
me_cube_015.from_pydata([(-1.0, -1.0, -1.0), (-1.0, -1.0, 1.0), (-1.0, 1.0, -1.0), (-1.0, 1.0, 1.0), (1.0, -1.0, -1.0), (1.0, -1.0, 1.0), (1.0, 1.0, -1.0), (1.0, 1.0, 1.0), (-0.7993, -1.0, 0.07215), (-4.377, -1.0, 0.9243), (-0.7993, 1.0, 0.07215), (-4.377, 1.0, 0.9243), (0.9294, -1.0, 0.2115), (-2.649, -1.0, 1.064), (0.9294, 1.0, 0.2115), (-2.649, 1.0, 1.064), (-0.9612, -1.0, 0.2365), (3.014, -1.0, 1.054), (-0.9612, 1.0, 0.2365), (3.014, 1.0, 1.054), (0.6976, -1.0, 0.08167), (4.673, -1.0, 0.8993), (0.6976, 1.0, 0.08167), (4.673, 1.0, 0.8993)], [], [(0, 1, 3, 2), (2, 3, 7, 6), (6, 7, 5, 4), (4, 5, 1, 0), (2, 6, 4, 0), (7, 3, 1, 5), (8, 9, 11, 10), (10, 11, 15, 14), (14, 15, 13, 12), (12, 13, 9, 8), (10, 14, 12, 8), (15, 11, 9, 13), (16, 17, 19, 18), (18, 19, 23, 22), (22, 23, 21, 20), (20, 21, 17, 16), (18, 22, 20, 16), (23, 19, 17, 21)])
_uv = me_cube_015.uv_layers.new(name='UVMap')
_uv.uv.foreach_set('vector', [0.375, 0.0, 0.625, 0.0, 0.625, 0.25, 0.375, 0.25, 0.375, 0.25, 0.625, 0.25, 0.625, 0.5, 0.375, 0.5, 0.375, 0.5, 0.625, 0.5, 0.625, 0.75, 0.375, 0.75, 0.375, 0.75, 0.625, 0.75, 0.625, 1.0, 0.375, 1.0, 0.125, 0.5, 0.375, 0.5, 0.375, 0.75, 0.125, 0.75, 0.625, 0.5, 0.875, 0.5, 0.875, 0.75, 0.625, 0.75, 0.375, 0.0, 0.625, 0.0, 0.625, 0.25, 0.375, 0.25, 0.375, 0.25, 0.625, 0.25, 0.625, 0.5, 0.375, 0.5, 0.375, 0.5, 0.625, 0.5, 0.625, 0.75, 0.375, 0.75, 0.375, 0.75, 0.625, 0.75, 0.625, 1.0, 0.375, 1.0, 0.125, 0.5, 0.375, 0.5, 0.375, 0.75, 0.125, 0.75, 0.625, 0.5, 0.875, 0.5, 0.875, 0.75, 0.625, 0.75, 0.375, 0.0, 0.625, 0.0, 0.625, 0.25, 0.375, 0.25, 0.375, 0.25, 0.625, 0.25, 0.625, 0.5, 0.375, 0.5, 0.375, 0.5, 0.625, 0.5, 0.625, 0.75, 0.375, 0.75, 0.375, 0.75, 0.625, 0.75, 0.625, 1.0, 0.375, 1.0, 0.125, 0.5, 0.375, 0.5, 0.375, 0.75, 0.125, 0.75, 0.625, 0.5, 0.875, 0.5, 0.875, 0.75, 0.625, 0.75])
me_cube_015.use_remesh_preserve_volume = False
me_cube_015.use_remesh_preserve_attributes = False
me_cube_015.use_mirror_vertex_groups = False
me_cube_015.update()
me_cube_016 = bpy.data.meshes.new('Cube.016')
me_cube_016.from_pydata([(-1.0, -1.0, -1.0), (-1.0, -1.0, 1.0), (-1.0, 1.0, -1.0), (-1.0, 1.0, 1.0), (1.0, -1.0, -1.0), (1.0, -1.0, 1.0), (1.0, 1.0, -1.0), (1.0, 1.0, 1.0), (-0.7993, -1.0, 0.07215), (-4.377, -1.0, 0.9243), (-0.7993, 1.0, 0.07215), (-4.377, 1.0, 0.9243), (0.9294, -1.0, 0.2115), (-2.649, -1.0, 1.064), (0.9294, 1.0, 0.2115), (-2.649, 1.0, 1.064), (-0.9612, -1.0, 0.2365), (3.014, -1.0, 1.054), (-0.9612, 1.0, 0.2365), (3.014, 1.0, 1.054), (0.6976, -1.0, 0.08167), (4.673, -1.0, 0.8993), (0.6976, 1.0, 0.08167), (4.673, 1.0, 0.8993)], [], [(0, 1, 3, 2), (2, 3, 7, 6), (6, 7, 5, 4), (4, 5, 1, 0), (2, 6, 4, 0), (7, 3, 1, 5), (8, 9, 11, 10), (10, 11, 15, 14), (14, 15, 13, 12), (12, 13, 9, 8), (10, 14, 12, 8), (15, 11, 9, 13), (16, 17, 19, 18), (18, 19, 23, 22), (22, 23, 21, 20), (20, 21, 17, 16), (18, 22, 20, 16), (23, 19, 17, 21)])
_uv = me_cube_016.uv_layers.new(name='UVMap')
_uv.uv.foreach_set('vector', [0.375, 0.0, 0.625, 0.0, 0.625, 0.25, 0.375, 0.25, 0.375, 0.25, 0.625, 0.25, 0.625, 0.5, 0.375, 0.5, 0.375, 0.5, 0.625, 0.5, 0.625, 0.75, 0.375, 0.75, 0.375, 0.75, 0.625, 0.75, 0.625, 1.0, 0.375, 1.0, 0.125, 0.5, 0.375, 0.5, 0.375, 0.75, 0.125, 0.75, 0.625, 0.5, 0.875, 0.5, 0.875, 0.75, 0.625, 0.75, 0.375, 0.0, 0.625, 0.0, 0.625, 0.25, 0.375, 0.25, 0.375, 0.25, 0.625, 0.25, 0.625, 0.5, 0.375, 0.5, 0.375, 0.5, 0.625, 0.5, 0.625, 0.75, 0.375, 0.75, 0.375, 0.75, 0.625, 0.75, 0.625, 1.0, 0.375, 1.0, 0.125, 0.5, 0.375, 0.5, 0.375, 0.75, 0.125, 0.75, 0.625, 0.5, 0.875, 0.5, 0.875, 0.75, 0.625, 0.75, 0.375, 0.0, 0.625, 0.0, 0.625, 0.25, 0.375, 0.25, 0.375, 0.25, 0.625, 0.25, 0.625, 0.5, 0.375, 0.5, 0.375, 0.5, 0.625, 0.5, 0.625, 0.75, 0.375, 0.75, 0.375, 0.75, 0.625, 0.75, 0.625, 1.0, 0.375, 1.0, 0.125, 0.5, 0.375, 0.5, 0.375, 0.75, 0.125, 0.75, 0.625, 0.5, 0.875, 0.5, 0.875, 0.75, 0.625, 0.75])
me_cube_016.use_remesh_preserve_volume = False
me_cube_016.use_remesh_preserve_attributes = False
me_cube_016.use_mirror_vertex_groups = False
me_cube_016.update()
me_cube_017 = bpy.data.meshes.new('Cube.017')
me_cube_017.from_pydata([(-1.0, -1.0, -1.0), (-1.0, -1.0, 1.0), (-1.0, 1.0, -1.0), (-1.0, 1.0, 1.0), (1.0, -1.0, -1.0), (1.0, -1.0, 1.0), (1.0, 1.0, -1.0), (1.0, 1.0, 1.0), (-0.7993, -1.0, 0.07215), (-4.377, -1.0, 0.9243), (-0.7993, 1.0, 0.07215), (-4.377, 1.0, 0.9243), (0.9294, -1.0, 0.2115), (-2.649, -1.0, 1.064), (0.9294, 1.0, 0.2115), (-2.649, 1.0, 1.064), (-0.9612, -1.0, 0.2365), (3.014, -1.0, 1.054), (-0.9612, 1.0, 0.2365), (3.014, 1.0, 1.054), (0.6976, -1.0, 0.08167), (4.673, -1.0, 0.8993), (0.6976, 1.0, 0.08167), (4.673, 1.0, 0.8993)], [], [(0, 1, 3, 2), (2, 3, 7, 6), (6, 7, 5, 4), (4, 5, 1, 0), (2, 6, 4, 0), (7, 3, 1, 5), (8, 9, 11, 10), (10, 11, 15, 14), (14, 15, 13, 12), (12, 13, 9, 8), (10, 14, 12, 8), (15, 11, 9, 13), (16, 17, 19, 18), (18, 19, 23, 22), (22, 23, 21, 20), (20, 21, 17, 16), (18, 22, 20, 16), (23, 19, 17, 21)])
_uv = me_cube_017.uv_layers.new(name='UVMap')
_uv.uv.foreach_set('vector', [0.375, 0.0, 0.625, 0.0, 0.625, 0.25, 0.375, 0.25, 0.375, 0.25, 0.625, 0.25, 0.625, 0.5, 0.375, 0.5, 0.375, 0.5, 0.625, 0.5, 0.625, 0.75, 0.375, 0.75, 0.375, 0.75, 0.625, 0.75, 0.625, 1.0, 0.375, 1.0, 0.125, 0.5, 0.375, 0.5, 0.375, 0.75, 0.125, 0.75, 0.625, 0.5, 0.875, 0.5, 0.875, 0.75, 0.625, 0.75, 0.375, 0.0, 0.625, 0.0, 0.625, 0.25, 0.375, 0.25, 0.375, 0.25, 0.625, 0.25, 0.625, 0.5, 0.375, 0.5, 0.375, 0.5, 0.625, 0.5, 0.625, 0.75, 0.375, 0.75, 0.375, 0.75, 0.625, 0.75, 0.625, 1.0, 0.375, 1.0, 0.125, 0.5, 0.375, 0.5, 0.375, 0.75, 0.125, 0.75, 0.625, 0.5, 0.875, 0.5, 0.875, 0.75, 0.625, 0.75, 0.375, 0.0, 0.625, 0.0, 0.625, 0.25, 0.375, 0.25, 0.375, 0.25, 0.625, 0.25, 0.625, 0.5, 0.375, 0.5, 0.375, 0.5, 0.625, 0.5, 0.625, 0.75, 0.375, 0.75, 0.375, 0.75, 0.625, 0.75, 0.625, 1.0, 0.375, 1.0, 0.125, 0.5, 0.375, 0.5, 0.375, 0.75, 0.125, 0.75, 0.625, 0.5, 0.875, 0.5, 0.875, 0.75, 0.625, 0.75])
me_cube_017.use_remesh_preserve_volume = False
me_cube_017.use_remesh_preserve_attributes = False
me_cube_017.use_mirror_vertex_groups = False
me_cube_017.update()
me_cube_018 = bpy.data.meshes.new('Cube.018')
me_cube_018.from_pydata([(-1.0, -6.589, -1.431), (-1.0, -1.0, 1.0), (-1.0, -4.589, -1.431), (-1.0, 1.0, 1.0), (1.0, -6.589, -1.431), (1.0, -1.0, 1.0), (1.0, -4.589, -1.431), (1.0, 1.0, 1.0)], [], [(0, 1, 3, 2), (2, 3, 7, 6), (6, 7, 5, 4), (4, 5, 1, 0), (2, 6, 4, 0), (7, 3, 1, 5)])
_uv = me_cube_018.uv_layers.new(name='UVMap')
_uv.uv.foreach_set('vector', [0.375, 0.0, 0.625, 0.0, 0.625, 0.25, 0.375, 0.25, 0.375, 0.25, 0.625, 0.25, 0.625, 0.5, 0.375, 0.5, 0.375, 0.5, 0.625, 0.5, 0.625, 0.75, 0.375, 0.75, 0.375, 0.75, 0.625, 0.75, 0.625, 1.0, 0.375, 1.0, 0.125, 0.5, 0.375, 0.5, 0.375, 0.75, 0.125, 0.75, 0.625, 0.5, 0.875, 0.5, 0.875, 0.75, 0.625, 0.75])
me_cube_018.use_remesh_preserve_volume = False
me_cube_018.use_remesh_preserve_attributes = False
me_cube_018.use_mirror_vertex_groups = False
me_cube_018.update()
me_cube_020 = bpy.data.meshes.new('Cube.020')
me_cube_020.from_pydata([(1.0, 1.0, 1.0), (1.0, 1.0, -1.0), (1.0, -1.0, 1.0), (1.0, -1.0, -1.0), (-1.0, 1.0, 1.0), (-1.0, 1.0, -1.0), (-1.0, -1.0, 1.0), (-1.0, -1.0, -1.0)], [], [(0, 4, 6, 2), (3, 2, 6, 7), (7, 6, 4, 5), (5, 1, 3, 7), (1, 0, 2, 3), (5, 4, 0, 1)])
_uv = me_cube_020.uv_layers.new(name='UVMap')
_uv.uv.foreach_set('vector', [0.375, 0.0, 0.625, 0.0, 0.625, 0.25, 0.375, 0.25, 0.375, 0.25, 0.625, 0.25, 0.625, 0.5, 0.375, 0.5, 0.375, 0.5, 0.625, 0.5, 0.625, 0.75, 0.375, 0.75, 0.375, 0.75, 0.625, 0.75, 0.625, 1.0, 0.375, 1.0, 0.125, 0.5, 0.375, 0.5, 0.375, 0.75, 0.125, 0.75, 0.625, 0.5, 0.875, 0.5, 0.875, 0.75, 0.625, 0.75])
me_cube_020.materials.append(mat_wood)
me_cube_020.use_remesh_preserve_volume = False
me_cube_020.use_remesh_preserve_attributes = False
me_cube_020.use_mirror_vertex_groups = False
me_cube_020.update()
me_cube_042 = bpy.data.meshes.new('Cube.042')
me_cube_042.from_pydata([(-1.0, -1.0, -1.0), (-1.0, -1.0, 1.0), (-1.0, 1.0, -1.0), (-1.0, 1.0, 1.0), (1.0, -1.0, -1.0), (1.0, -1.0, 1.0), (1.0, 1.0, -1.0), (1.0, 1.0, 1.0)], [], [(0, 1, 3, 2), (2, 3, 7, 6), (6, 7, 5, 4), (4, 5, 1, 0), (2, 6, 4, 0), (7, 3, 1, 5)])
_uv = me_cube_042.uv_layers.new(name='UVMap')
_uv.uv.foreach_set('vector', [0.375, 0.0, 0.625, 0.0, 0.625, 0.25, 0.375, 0.25, 0.375, 0.25, 0.625, 0.25, 0.625, 0.5, 0.375, 0.5, 0.375, 0.5, 0.625, 0.5, 0.625, 0.75, 0.375, 0.75, 0.375, 0.75, 0.625, 0.75, 0.625, 1.0, 0.375, 1.0, 0.125, 0.5, 0.375, 0.5, 0.375, 0.75, 0.125, 0.75, 0.625, 0.5, 0.875, 0.5, 0.875, 0.75, 0.625, 0.75])
me_cube_042.use_remesh_preserve_volume = False
me_cube_042.use_remesh_preserve_attributes = False
me_cube_042.use_mirror_vertex_groups = False
me_cube_042.update()
me_cube_043 = bpy.data.meshes.new('Cube.043')
me_cube_043.from_pydata([(-1.0, -1.0, -1.0), (-1.0, -1.0, 1.0), (-1.0, 1.0, -1.0), (-1.0, 1.0, 1.0), (1.0, -1.0, -1.0), (1.0, -1.0, 1.0), (1.0, 1.0, -1.0), (1.0, 1.0, 1.0)], [], [(0, 1, 3, 2), (2, 3, 7, 6), (6, 7, 5, 4), (4, 5, 1, 0), (2, 6, 4, 0), (7, 3, 1, 5)])
_uv = me_cube_043.uv_layers.new(name='UVMap')
_uv.uv.foreach_set('vector', [0.375, 0.0, 0.625, 0.0, 0.625, 0.25, 0.375, 0.25, 0.375, 0.25, 0.625, 0.25, 0.625, 0.5, 0.375, 0.5, 0.375, 0.5, 0.625, 0.5, 0.625, 0.75, 0.375, 0.75, 0.375, 0.75, 0.625, 0.75, 0.625, 1.0, 0.375, 1.0, 0.125, 0.5, 0.375, 0.5, 0.375, 0.75, 0.125, 0.75, 0.625, 0.5, 0.875, 0.5, 0.875, 0.75, 0.625, 0.75])
me_cube_043.use_remesh_preserve_volume = False
me_cube_043.use_remesh_preserve_attributes = False
me_cube_043.use_mirror_vertex_groups = False
me_cube_043.update()
me_cube_048 = bpy.data.meshes.new('Cube.048')
me_cube_048.from_pydata([(-0.9937, 1.0, -9.008), (-0.6197, -1.0, -7.008), (-0.9937, -1.0, -9.008), (-0.6197, 1.0, -7.008), (2.502, -1.0, -9.008), (2.502, 1.0, -7.008), (2.502, 1.0, -9.008), (2.502, -1.0, -7.008)], [], [(2, 1, 3, 0), (6, 5, 7, 4), (3, 5, 6, 0)])
_uv = me_cube_048.uv_layers.new(name='UVMap')
_uv.uv.foreach_set('vector', [0.9912, 0.000165, 0.9912, 0.5041, 0.4959, 0.5041, 0.4959, 0.000165, 0.4959, 0.9998, 0.4959, 0.5045, 0.9912, 0.5045, 0.9912, 0.9998, 0.07783, 0.861, 0.07783, 0.06623, 0.2691, 0.06623, 0.2691, 0.9562])
me_cube_048.materials.append(mat_wood)
me_cube_048.use_remesh_preserve_volume = False
me_cube_048.use_remesh_preserve_attributes = False
me_cube_048.use_mirror_vertex_groups = False
me_cube_048.update()
me_cube_049 = bpy.data.meshes.new('Cube.049')
me_cube_049.from_pydata([(1.0, 1.0, 1.0), (1.0, 1.0, -1.0), (1.0, -1.0, 1.0), (1.0, -1.0, -1.0), (-0.9937, 1.0, -1.0), (-0.6197, -1.0, 1.0), (-0.9937, -1.0, -1.0), (-0.6197, 1.0, 1.0)], [], [(6, 5, 7, 4), (4, 1, 3, 6), (1, 0, 2, 3), (4, 7, 0, 1), (0, 7, 5, 2), (3, 2, 5, 6)])
_uv = me_cube_049.uv_layers.new(name='UVMap')
_uv.uv.foreach_set('vector', [0.375, 0.4992, 0.625, 0.4525, 0.5775, 0.0, 0.625, 0.5008, 0.3758, 0.75, 0.625, 0.75, 0.625, 1.0, 0.3758, 1.0, 0.125, 0.5, 0.375, 0.5, 0.375, 0.75, 0.125, 0.75, 0.625, 0.5008, 0.875, 0.5475, 0.875, 0.75, 0.625, 0.75, 0.375, 0.0, 0.5775, 0.0, 0.5775, 0.25, 0.375, 0.25, 0.6803, 0.3188, 0.9026, 0.3188, 0.9026, 1.427, 0.6803, 1.683])
me_cube_049.materials.append(mat_wood)
me_cube_049.use_remesh_preserve_volume = False
me_cube_049.use_remesh_preserve_attributes = False
me_cube_049.use_mirror_vertex_groups = False
me_cube_049.update()
me_cube_051 = bpy.data.meshes.new('Cube.051')
me_cube_051.from_pydata([(-0.9937, 1.0, -5.004), (-0.6197, 1.0, -3.004), (1.743, 1.0, -3.004), (1.743, 1.0, -5.004), (-0.6075, -1.0, -3.019), (-0.6197, -0.9854, -3.004), (-0.9761, -1.0, -4.989), (-0.9937, -0.9854, -5.004), (1.729, -1.0, -3.019), (1.743, -0.9854, -3.004), (1.729, -1.0, -4.989), (1.743, -0.9854, -5.004)], [], [(4, 6, 10, 8), (7, 5, 1, 0), (0, 3, 11, 7), (3, 2, 9, 11), (1, 2, 3, 0), (5, 7, 6, 4), (8, 10, 11, 9), (7, 11, 10, 6), (9, 5, 4, 8), (5, 9, 2, 1)])
_uv = me_cube_051.uv_layers.new(name='UVMap')
_uv.uv.foreach_set('vector', [0.6402, 0.4799, 0.4218, 0.5437, 0.4218, 0.2021, 0.6402, 0.202, 0.3768, 0.4992, 0.6247, 0.4492, 0.5775, 0.0, 0.625, 0.5008, 0.3758, 0.75, 0.625, 0.75, 0.625, 0.9982, 0.3758, 0.9982, 0.125, 0.5, 0.375, 0.5, 0.375, 0.7482, 0.125, 0.7482, 0.875, 0.5475, 0.875, 0.75, 0.625, 0.75, 0.625, 0.5008, 0.6247, 0.4492, 0.3768, 0.4992, 0.3772, 0.4988, 0.6235, 0.4527, 0.6402, -0.653, 0.4218, -0.6526, 0.4202, -0.6636, 0.6418, -0.6636, 0.3758, 0.9982, 0.625, 0.9982, 0.6237, 1.0, 0.3774, 1.0, 0.375, 0.2482, 0.5775, 0.2482, 0.5764, 0.25, 0.3763, 0.25, 0.5775, 0.2482, 0.375, 0.2482, 0.375, 0.0, 0.5775, 0.0])
me_cube_051.materials.append(mat_wood)
me_cube_051.use_remesh_preserve_volume = False
me_cube_051.use_remesh_preserve_attributes = False
me_cube_051.use_mirror_vertex_groups = False
me_cube_051.update()
me_cube_052 = bpy.data.meshes.new('Cube.052')
me_cube_052.from_pydata([(2.118, 1.0, -5.006), (2.118, 1.0, -7.006), (2.118, -1.0, -5.006), (2.118, -1.0, -7.006), (-0.9937, 1.0, -7.006), (-0.6197, -1.0, -5.006), (-0.9937, -1.0, -7.006), (-0.6197, 1.0, -5.006)], [], [(6, 5, 7, 4), (4, 1, 3, 6), (1, 0, 2, 3), (4, 7, 0, 1), (0, 7, 5, 2), (3, 2, 5, 6)])
_uv = me_cube_052.uv_layers.new(name='UVMap')
_uv.uv.foreach_set('vector', [0.375, 0.4992, 0.625, 0.4525, 0.5775, 0.0, 0.625, 0.5008, 0.3758, 0.75, 0.625, 0.75, 0.625, 1.0, 0.3758, 1.0, 0.125, 0.5, 0.375, 0.5, 0.375, 0.75, 0.125, 0.75, 0.625, 0.5008, 0.875, 0.5475, 0.875, 0.75, 0.625, 0.75, 0.375, 0.0, 0.5775, 0.0, 0.5775, 0.25, 0.375, 0.25, 0.4577, 0.1328, 0.2595, 0.1328, 0.2595, 0.7789, 0.4577, 0.8672])
me_cube_052.materials.append(mat_wood)
me_cube_052.use_remesh_preserve_volume = False
me_cube_052.use_remesh_preserve_attributes = False
me_cube_052.use_mirror_vertex_groups = False
me_cube_052.update()
me_cube_053 = bpy.data.meshes.new('Cube.053')
me_cube_053.from_pydata([(-0.9937, 1.0, -5.004), (-0.6197, -1.0, -3.004), (-0.9937, -1.0, -5.004), (-0.6197, 1.0, -3.004), (1.37, 1.0, -3.004), (1.37, 1.0, -5.004), (1.37, -1.0, -3.004), (1.37, -1.0, -5.004)], [], [(2, 1, 3, 0), (2, 7, 6, 1), (0, 5, 7, 2), (1, 6, 4, 3), (3, 4, 5, 0), (5, 4, 6, 7)])
_uv = me_cube_053.uv_layers.new(name='UVMap')
_uv.uv.foreach_set('vector', [0.375, 0.4992, 0.625, 0.4525, 0.5775, 0.0, 0.625, 0.5008, 0.3983, 0.9813, 0.3983, -0.2321, 0.6203, -0.2321, 0.6203, 0.7536, 0.3758, 0.75, 0.625, 0.75, 0.625, 1.0, 0.3758, 1.0, 0.5775, 0.25, 0.375, 0.25, 0.375, 0.0, 0.5775, 0.0, 0.875, 0.5475, 0.875, 0.75, 0.625, 0.75, 0.625, 0.5008, 0.125, 0.5, 0.375, 0.5, 0.375, 0.75, 0.125, 0.75])
me_cube_053.materials.append(mat_wood)
me_cube_053.use_remesh_preserve_volume = False
me_cube_053.use_remesh_preserve_attributes = False
me_cube_053.use_mirror_vertex_groups = False
me_cube_053.update()
me_cube_054 = bpy.data.meshes.new('Cube.054')
me_cube_054.from_pydata([(-0.9937, 1.0, -9.008), (-0.6197, -1.0, -7.008), (-0.9937, -1.0, -9.008), (-0.6197, 1.0, -7.008), (2.502, -1.0, -9.008), (2.502, 1.0, -7.008), (2.502, 1.0, -9.008), (2.502, -1.0, -7.008)], [], [(2, 1, 3, 0), (1, 7, 5, 3), (2, 4, 7, 1), (0, 6, 4, 2), (6, 5, 7, 4), (3, 5, 6, 0)])
_uv = me_cube_054.uv_layers.new(name='UVMap')
_uv.uv.foreach_set('vector', [0.375, 0.4992, 0.625, 0.4525, 0.5775, 0.0, 0.625, 0.5008, 0.5775, 0.25, 0.375, 0.25, 0.375, 0.0, 0.5775, 0.0, 0.375, 0.4992, 0.375, 0.25, 0.625, 0.25, 0.625, 0.4525, 0.3758, 0.75, 0.625, 0.75, 0.625, 1.0, 0.3758, 1.0, 0.125, 0.5, 0.375, 0.5, 0.375, 0.75, 0.125, 0.75, 1.067, 0.1353, 1.067, 1.41, 0.8172, 1.41, 0.8172, -0.159])
me_cube_054.materials.append(mat_wood)
me_cube_054.use_remesh_preserve_volume = False
me_cube_054.use_remesh_preserve_attributes = False
me_cube_054.use_mirror_vertex_groups = False
me_cube_054.update()
me_cube_055 = bpy.data.meshes.new('Cube.055')
me_cube_055.from_pydata([(1.0, 1.0, 1.0), (1.0, 1.0, -1.0), (1.0, -1.0, 1.0), (1.0, -1.0, -1.0), (-0.9937, 1.0, -1.0), (-0.6197, -1.0, 1.0), (-0.9937, -1.0, -1.0), (-0.6197, 1.0, 1.0)], [], [(6, 5, 7, 4), (4, 1, 3, 6), (1, 0, 2, 3), (4, 7, 0, 1), (0, 7, 5, 2), (3, 2, 5, 6)])
_uv = me_cube_055.uv_layers.new(name='UVMap')
_uv.uv.foreach_set('vector', [0.375, 0.4992, 0.625, 0.4525, 0.5775, 0.0, 0.625, 0.5008, 0.3758, 0.75, 0.625, 0.75, 0.625, 1.0, 0.3758, 1.0, 0.125, 0.5, 0.375, 0.5, 0.375, 0.75, 0.125, 0.75, 0.3811, 0.0491, 0.605, 0.1979, 0.605, 0.8423, 0.3811, 0.8423, 0.375, 0.0, 0.5775, 0.0, 0.5775, 0.25, 0.375, 0.25, 0.375, 0.25, 0.625, 0.25, 0.625, 0.4525, 0.375, 0.4992])
me_cube_055.materials.append(mat_wood)
me_cube_055.use_remesh_preserve_volume = False
me_cube_055.use_remesh_preserve_attributes = False
me_cube_055.use_mirror_vertex_groups = False
me_cube_055.update()
me_cube_056 = bpy.data.meshes.new('Cube.056')
me_cube_056.from_pydata([(-0.9937, 1.0, -5.004), (-0.6197, -1.0, -3.004), (-0.9937, -1.0, -5.004), (-0.6197, 1.0, -3.004), (1.743, 1.0, -3.004), (1.743, 1.0, -5.004), (1.743, -1.0, -3.004), (1.743, -1.0, -5.004)], [], [(2, 1, 3, 0), (1, 6, 4, 3), (1, 2, 7, 6), (0, 5, 7, 2), (5, 4, 6, 7), (3, 4, 5, 0)])
_uv = me_cube_056.uv_layers.new(name='UVMap')
_uv.uv.foreach_set('vector', [0.375, 0.4992, 0.625, 0.4525, 0.5775, 0.0, 0.625, 0.5008, 0.5775, 0.25, 0.375, 0.25, 0.375, 0.0, 0.5775, 0.0, 0.625, 0.4525, 0.375, 0.4992, 0.375, 0.25, 0.625, 0.25, 0.3758, 0.75, 0.625, 0.75, 0.625, 1.0, 0.3758, 1.0, 0.125, 0.5, 0.375, 0.5, 0.375, 0.75, 0.125, 0.75, 0.2496, 0.8281, 0.2357, 0.006089, 0.4496, 0.005475, 0.4667, 1.017])
me_cube_056.materials.append(mat_wood)
me_cube_056.use_remesh_preserve_volume = False
me_cube_056.use_remesh_preserve_attributes = False
me_cube_056.use_mirror_vertex_groups = False
me_cube_056.update()
me_cube_057 = bpy.data.meshes.new('Cube.057')
me_cube_057.from_pydata([(2.118, 1.0, -5.006), (2.118, 1.0, -7.006), (2.118, -1.0, -5.006), (2.118, -1.0, -7.006), (-0.9937, 1.0, -7.006), (-0.6197, -1.0, -5.006), (-0.9937, -1.0, -7.006), (-0.6197, 1.0, -5.006)], [], [(6, 5, 7, 4), (4, 1, 3, 6), (1, 0, 2, 3), (4, 7, 0, 1), (0, 7, 5, 2), (3, 2, 5, 6)])
_uv = me_cube_057.uv_layers.new(name='UVMap')
_uv.uv.foreach_set('vector', [0.375, 0.4992, 0.625, 0.4525, 0.5775, 0.0, 0.625, 0.5008, 0.3758, 0.75, 0.625, 0.75, 0.625, 1.0, 0.3758, 1.0, 0.125, 0.5, 0.375, 0.5, 0.375, 0.75, 0.125, 0.75, 0.2329, 1.056, 0.4829, 0.8598, 0.4829, 0.008244, 0.2329, 0.008244, 0.375, 0.0, 0.5775, 0.0, 0.5775, 0.25, 0.375, 0.25, 0.375, 0.25, 0.625, 0.25, 0.625, 0.4525, 0.375, 0.4992])
me_cube_057.materials.append(mat_wood)
me_cube_057.use_remesh_preserve_volume = False
me_cube_057.use_remesh_preserve_attributes = False
me_cube_057.use_mirror_vertex_groups = False
me_cube_057.update()
me_cube_058 = bpy.data.meshes.new('Cube.058')
me_cube_058.from_pydata([(-0.9937, 1.0, -5.004), (-0.6197, -1.0, -3.004), (-0.9937, -1.0, -5.004), (-0.6197, 1.0, -3.004), (1.37, 1.0, -3.004), (1.37, 1.0, -5.004), (1.37, -1.0, -3.004), (1.37, -1.0, -5.004)], [], [(2, 1, 3, 0), (2, 7, 6, 1), (0, 5, 7, 2), (1, 6, 4, 3), (3, 4, 5, 0), (5, 4, 6, 7)])
_uv = me_cube_058.uv_layers.new(name='UVMap')
_uv.uv.foreach_set('vector', [0.375, 0.4992, 0.625, 0.4525, 0.5775, 0.0, 0.625, 0.5008, 0.375, 0.4992, 0.375, 0.25, 0.625, 0.25, 0.625, 0.4525, 0.3758, 0.75, 0.625, 0.75, 0.625, 1.0, 0.3758, 1.0, 0.5775, 0.25, 0.375, 0.25, 0.375, 0.0, 0.5775, 0.0, 0.2848, 0.7239, 0.2848, 0.01062, 0.06801, 0.01062, 0.06801, 0.8886, 0.125, 0.5, 0.375, 0.5, 0.375, 0.75, 0.125, 0.75])
me_cube_058.materials.append(mat_wood)
me_cube_058.use_remesh_preserve_volume = False
me_cube_058.use_remesh_preserve_attributes = False
me_cube_058.use_mirror_vertex_groups = False
me_cube_058.update()
me_cube_061 = bpy.data.meshes.new('Cube.061')
me_cube_061.from_pydata([(1.0, -1.0, -1.0), (1.0, -1.0, 1.0), (1.0, 1.0, -1.0), (1.0, 1.0, 1.0), (-0.7281, 1.0, -1.0), (-0.7281, -1.0, -1.0), (-0.7299, 1.0, 1.0), (-0.7299, -1.0, 1.0), (-0.8223, -1.0, 0.04078), (-0.8223, 1.0, 0.04078)], [], [(2, 3, 1, 0), (4, 2, 0, 5), (6, 9, 8, 7), (5, 8, 9, 4), (0, 1, 7, 8, 5), (4, 9, 6, 3, 2), (3, 6, 7, 1)])
_uv = me_cube_061.uv_layers.new(name='UVMap')
_uv.uv.foreach_set('vector', [0.375, 0.5, 0.625, 0.5, 0.625, 0.75, 0.375, 0.75, 0.159, 0.5, 0.375, 0.5, 0.375, 0.75, 0.159, 0.75, 0.625, 0.2838, 0.5051, 0.2722, 0.5051, 0.9778, 0.625, 0.9662, 0.375, 0.966, 0.5051, 0.9778, 0.6293, 0.3964, 0.375, 0.284, 0.07772, -0.779, 0.2785, -0.779, 0.2785, 2.338, 0.1822, 2.504, 0.07772, 2.335, 0.375, 0.284, 0.5051, 0.2722, 0.625, 0.2838, 0.625, 0.5, 0.375, 0.5, 0.625, 0.5, 0.8412, 0.5, 0.8412, 0.75, 0.625, 0.75])
me_cube_061.materials.append(mat_wood)
me_cube_061.use_remesh_preserve_volume = False
me_cube_061.use_remesh_preserve_attributes = False
me_cube_061.use_mirror_vertex_groups = False
me_cube_061.update()
me_cube_063 = bpy.data.meshes.new('Cube.063')
me_cube_063.from_pydata([(1.0, 1.0, 1.0), (1.0, 1.0, -1.0), (1.0, -1.0, 1.0), (1.0, -1.0, -1.0), (-1.0, 1.0, 1.0), (-1.0, 1.0, -1.0), (-1.0, -1.0, 1.0), (-1.0, -1.0, -1.0)], [], [(0, 4, 6, 2), (3, 2, 6, 7), (7, 6, 4, 5), (5, 1, 3, 7), (1, 0, 2, 3), (5, 4, 0, 1)])
_uv = me_cube_063.uv_layers.new(name='UVMap')
_uv.uv.foreach_set('vector', [0.3043, -0.3118, 0.6287, -0.3118, 0.6287, 0.01259, 0.3043, 0.01259, 0.3043, 0.01259, 0.6287, 0.01259, 0.6287, 0.337, 0.3043, 0.337, 0.3043, 0.337, 0.6287, 0.337, 0.6287, 0.6613, 0.3043, 0.6613, 0.3043, 0.6613, 0.6287, 0.6613, 0.6287, 0.9857, 0.3043, 0.9857, -0.02004, 0.337, 0.3043, 0.337, 0.3043, 0.6613, -0.02004, 0.6613, 0.3924, 0.1255, 0.6205, 0.1255, 0.6205, 0.9185, 0.3924, 0.9185])
me_cube_063.materials.append(mat_wood)
me_cube_063.use_remesh_preserve_volume = False
me_cube_063.use_remesh_preserve_attributes = False
me_cube_063.use_mirror_vertex_groups = False
me_cube_063.update()

# ---- objects
ob_small_ground = bpy.data.objects.new('Small ground', me_cube)
ob_light = bpy.data.objects.new('Light', light_light)
ob_camera = bpy.data.objects.new('Camera', cam_camera)
ob_refrence = bpy.data.objects.new('Refrence', None)
ob_large_ground = bpy.data.objects.new('Large ground', me_cube_004)
ob_small_ground_rounded = bpy.data.objects.new('Small ground rounded', me_cube_005)
ob_large_ground_rounded = bpy.data.objects.new('Large ground rounded', me_cube_006)
ob_large_ground_rounded_001 = bpy.data.objects.new('Large ground rounded.001', me_cube_007)
ob_stilt = bpy.data.objects.new('Stilt', me_cube_008)
ob_stilt_001 = bpy.data.objects.new('Stilt.001', me_cube_003)
ob_stilt_002 = bpy.data.objects.new('Stilt.002', me_cube_009)
ob_stilt_003 = bpy.data.objects.new('Stilt.003', me_cube_012)
ob_stilt_004 = bpy.data.objects.new('Stilt.004', me_cube_013)
ob_stilt_005 = bpy.data.objects.new('Stilt.005', me_cube_014)
ob_stilt_006 = bpy.data.objects.new('Stilt.006', me_cube_015)
ob_stilt_007 = bpy.data.objects.new('Stilt.007', me_cube_016)
ob_stilt_008 = bpy.data.objects.new('Stilt.008', me_cube_017)
ob_staircase = bpy.data.objects.new('Staircase', me_cube_018)
ob_staircase_step = bpy.data.objects.new('staircase step', me_cube_020)
ob_cube = bpy.data.objects.new('Cube', me_cube_042)
ob_cube_001 = bpy.data.objects.new('Cube.001', me_cube_043)
ob_staircase_step_001 = bpy.data.objects.new('staircase step.001', me_cube_048)
ob_staircase_step_002 = bpy.data.objects.new('staircase step.002', me_cube_049)
ob_staircase_step_004 = bpy.data.objects.new('staircase step.004', me_cube_051)
ob_staircase_step_005 = bpy.data.objects.new('staircase step.005', me_cube_052)
ob_staircase_step_003 = bpy.data.objects.new('staircase step.003', me_cube_053)
ob_staircase_step_006 = bpy.data.objects.new('staircase step.006', me_cube_054)
ob_staircase_step_007 = bpy.data.objects.new('staircase step.007', me_cube_055)
ob_staircase_step_008 = bpy.data.objects.new('staircase step.008', me_cube_056)
ob_staircase_step_009 = bpy.data.objects.new('staircase step.009', me_cube_057)
ob_staircase_step_010 = bpy.data.objects.new('staircase step.010', me_cube_058)
ob_cube_002 = bpy.data.objects.new('Cube.002', me_cube_061)
ob_staircase_step_011 = bpy.data.objects.new('staircase step.011', me_cube_063)

# ---- transforms, parenting, visibility, modifiers, constraints
ob_small_ground.location = (0.0, 6.452, 0.0)
ob_small_ground.rotation_euler = (1.571, -0.0, 0.0)
ob_small_ground.scale = (10.08, 0.06422, 0.7725)
ob_small_ground.lock_rotations_4d = False
ob_small_ground.empty_display_type = 'ARROWS'
ob_small_ground.lineart.crease_threshold = 0.0
_m = ob_small_ground.modifiers.new('Array', 'ARRAY')
_m.count = 3
_m.constant_offset_displace = (0.0, 0.0, 0.0)
_m.relative_offset_displace = (0.0, 0.0, -1.05)
ob_light.location = (24.2, 1.005, 25.5)
ob_light.rotation_euler = (5.675, -0.5734, 2.506)
ob_light.lock_rotations_4d = False
ob_light.empty_display_type = 'ARROWS'
ob_light.color = (0.0, 0.0, 0.0, 0.0)
ob_light.lineart.crease_threshold = 0.0
ob_camera.location = (7.359, -6.926, 4.958)
ob_camera.rotation_euler = (1.109, 0.0, 0.8149)
ob_camera.lock_rotations_4d = False
ob_camera.empty_display_type = 'ARROWS'
ob_camera.color = (0.0, 0.0, 0.0, 0.0)
ob_camera.display_type = 'WIRE'
ob_camera.lineart.crease_threshold = 0.0
ob_refrence.location = (-0.1982, 36.06, 0.0)
ob_refrence.rotation_euler = (1.571, 0.0, 3.142)
ob_refrence.scale = (3.052, 3.052, 3.052)
ob_refrence.empty_display_type = 'IMAGE'
ob_refrence.empty_display_size = 5.0
ob_refrence.lineart.crease_threshold = 0.0
ob_large_ground.location = (10.11, 12.93, 0.0)
ob_large_ground.rotation_euler = (1.571, -0.0, 0.0)
ob_large_ground.scale = (20.17, 0.06422, 0.7725)
ob_large_ground.lock_rotations_4d = False
ob_large_ground.empty_display_type = 'ARROWS'
ob_large_ground.lineart.crease_threshold = 0.0
_m = ob_large_ground.modifiers.new('Array', 'ARRAY')
_m.count = 5
_m.constant_offset_displace = (0.0, 0.0, 0.0)
_m.relative_offset_displace = (0.0, 0.0, -1.05)
ob_small_ground_rounded.location = (0.0, 4.853, 0.0)
ob_small_ground_rounded.rotation_euler = (1.571, -0.0, 0.0)
ob_small_ground_rounded.scale = (10.08, 0.06422, 0.7725)
ob_small_ground_rounded.lock_rotations_4d = False
ob_small_ground_rounded.empty_display_type = 'ARROWS'
ob_small_ground_rounded.lineart.crease_threshold = 0.0
ob_large_ground_rounded.location = (10.11, 11.31, 0.0)
ob_large_ground_rounded.rotation_euler = (1.571, -0.0, 0.0)
ob_large_ground_rounded.scale = (20.17, 0.06422, 0.7725)
ob_large_ground_rounded.lock_rotations_4d = False
ob_large_ground_rounded.empty_display_type = 'ARROWS'
ob_large_ground_rounded.lineart.crease_threshold = 0.0
ob_large_ground_rounded_001.location = (10.11, 21.03, 0.0)
ob_large_ground_rounded_001.rotation_euler = (1.571, -0.0, 0.0)
ob_large_ground_rounded_001.scale = (20.17, 0.06422, 0.7725)
ob_large_ground_rounded_001.lock_rotations_4d = False
ob_large_ground_rounded_001.empty_display_type = 'ARROWS'
ob_large_ground_rounded_001.lineart.crease_threshold = 0.0
ob_stilt.location = (0.4064, 5.174, -1.459)
ob_stilt.scale = (0.1629, 0.06353, 1.45)
ob_stilt.lineart.crease_threshold = 0.0
ob_stilt_001.location = (8.82, 5.174, -1.459)
ob_stilt_001.rotation_euler = (0.0, -0.0, -2.5)
ob_stilt_001.scale = (0.1629, 0.06353, 1.45)
ob_stilt_001.lineart.crease_threshold = 0.0
ob_stilt_002.location = (-8.707, 5.174, -1.459)
ob_stilt_002.rotation_euler = (0.0, 0.0, -3.691)
ob_stilt_002.scale = (0.1629, 0.06353, 1.45)
ob_stilt_002.lineart.crease_threshold = 0.0
ob_stilt_003.location = (8.82, 11.26, -1.459)
ob_stilt_003.rotation_euler = (0.0, -0.0, -2.5)
ob_stilt_003.scale = (0.1629, 0.06353, 1.45)
ob_stilt_003.lineart.crease_threshold = 0.0
ob_stilt_004.location = (29.35, 11.26, -1.459)
ob_stilt_004.rotation_euler = (0.0, -0.0, -2.5)
ob_stilt_004.scale = (0.1629, 0.06353, 1.45)
ob_stilt_004.lineart.crease_threshold = 0.0
ob_stilt_005.location = (29.35, 21.04, -1.459)
ob_stilt_005.rotation_euler = (0.0, 0.0, -0.7445)
ob_stilt_005.scale = (0.1629, 0.06353, 1.45)
ob_stilt_005.lineart.crease_threshold = 0.0
ob_stilt_006.location = (-8.377, 21.02, -1.459)
ob_stilt_006.rotation_euler = (0.0, -0.0, 0.9022)
ob_stilt_006.scale = (0.1629, 0.06353, 1.45)
ob_stilt_006.lineart.crease_threshold = 0.0
ob_stilt_007.location = (-8.53, 11.54, -1.459)
ob_stilt_007.rotation_euler = (0.0, -0.0, 1.453)
ob_stilt_007.scale = (0.1629, 0.06353, 1.45)
ob_stilt_007.lineart.crease_threshold = 0.0
ob_stilt_008.location = (8.82, 21.14, -1.459)
ob_stilt_008.rotation_euler = (0.0, 0.0, -3.15)
ob_stilt_008.scale = (0.1629, 0.06353, 1.45)
ob_stilt_008.lineart.crease_threshold = 0.0
ob_staircase.location = (19.59, 10.82, -1.244)
ob_staircase.scale = (0.1854, 0.3918, 1.45)
ob_staircase.lineart.crease_threshold = 0.0
ob_staircase_step.location = (19.56, 9.852, -0.5065)
ob_staircase_step.rotation_euler = (1.571, -0.0, 0.0)
ob_staircase_step.scale = (3.093, 0.06422, 0.7725)
ob_staircase_step.lock_rotations_4d = False
ob_staircase_step.empty_display_type = 'ARROWS'
ob_staircase_step.lineart.crease_threshold = 0.0
_m = ob_staircase_step.modifiers.new('Array', 'ARRAY')
_m.count = 4
_m.constant_offset_displace = (0.0, 0.0, 0.0)
_m.relative_offset_displace = (0.0, -5.7, 0.4)
ob_cube.location = (-4.086, 12.5, 10.46)
ob_cube.rotation_euler = (0.0, -0.7863, 0.0)
ob_cube.scale = (6.078, 8.358, -0.1182)
ob_cube.lineart.crease_threshold = 0.0
ob_cube_001.location = (4.383, 12.5, 10.4)
ob_cube_001.rotation_euler = (0.0, 0.7845, 0.0)
ob_cube_001.scale = (6.078, 8.358, -0.1182)
ob_cube_001.lineart.crease_threshold = 0.0
ob_staircase_step_001.location = (7.582, 4.809, 9.321)
ob_staircase_step_001.rotation_euler = (1.571, 1.571, 1.571)
ob_staircase_step_001.scale = (3.72, 0.06422, 0.7725)
ob_staircase_step_001.lock_rotations_4d = False
ob_staircase_step_001.empty_display_type = 'ARROWS'
ob_staircase_step_001.lineart.crease_threshold = 0.0
ob_staircase_step_002.location = (7.754, 4.923, 3.785)
ob_staircase_step_002.rotation_euler = (1.571, 1.571, 1.571)
ob_staircase_step_002.scale = (3.72, 0.06422, 0.7725)
ob_staircase_step_002.lock_rotations_4d = False
ob_staircase_step_002.empty_display_type = 'ARROWS'
ob_staircase_step_002.lineart.crease_threshold = 0.0
ob_staircase_step_004.location = (7.664, 4.923, 6.542)
ob_staircase_step_004.rotation_euler = (1.571, 1.571, 1.571)
ob_staircase_step_004.scale = (3.72, 0.06422, 0.7725)
ob_staircase_step_004.lock_rotations_4d = False
ob_staircase_step_004.empty_display_type = 'ARROWS'
ob_staircase_step_004.lineart.crease_threshold = 0.0
ob_staircase_step_005.location = (7.616, 4.923, 7.933)
ob_staircase_step_005.rotation_euler = (1.571, 1.571, 1.571)
ob_staircase_step_005.scale = (3.72, 0.06422, 0.7725)
ob_staircase_step_005.lock_rotations_4d = False
ob_staircase_step_005.empty_display_type = 'ARROWS'
ob_staircase_step_005.lineart.crease_threshold = 0.0
ob_staircase_step_003.location = (9.262, 4.923, 5.161)
ob_staircase_step_003.rotation_euler = (1.571, 1.571, 1.571)
ob_staircase_step_003.scale = (3.72, 0.06422, 0.7725)
ob_staircase_step_003.lock_rotations_4d = False
ob_staircase_step_003.empty_display_type = 'ARROWS'
ob_staircase_step_003.lineart.crease_threshold = 0.0
ob_staircase_step_006.location = (-7.948, 4.927, 9.321)
ob_staircase_step_006.rotation_euler = (3.142, 1.571, 0.0)
ob_staircase_step_006.scale = (3.72, 0.06422, 0.7725)
ob_staircase_step_006.lock_rotations_4d = False
ob_staircase_step_006.empty_display_type = 'ARROWS'
ob_staircase_step_006.lineart.crease_threshold = 0.0
ob_staircase_step_007.location = (-8.106, 4.91, 3.785)
ob_staircase_step_007.rotation_euler = (3.142, 1.571, 0.0)
ob_staircase_step_007.scale = (3.72, 0.06422, 0.7725)
ob_staircase_step_007.lock_rotations_4d = False
ob_staircase_step_007.empty_display_type = 'ARROWS'
ob_staircase_step_007.lineart.crease_threshold = 0.0
ob_staircase_step_008.location = (-8.019, 4.927, 6.542)
ob_staircase_step_008.rotation_euler = (3.142, 1.571, 0.0)
ob_staircase_step_008.scale = (3.72, 0.06422, 0.7725)
ob_staircase_step_008.lock_rotations_4d = False
ob_staircase_step_008.empty_display_type = 'ARROWS'
ob_staircase_step_008.lineart.crease_threshold = 0.0
ob_staircase_step_009.location = (-7.979, 4.927, 7.933)
ob_staircase_step_009.rotation_euler = (3.142, 1.571, 0.0)
ob_staircase_step_009.scale = (3.72, 0.06422, 0.7725)
ob_staircase_step_009.lock_rotations_4d = False
ob_staircase_step_009.empty_display_type = 'ARROWS'
ob_staircase_step_009.lineart.crease_threshold = 0.0
ob_staircase_step_010.location = (-9.61, 4.915, 5.161)
ob_staircase_step_010.rotation_euler = (3.142, 1.571, 0.0)
ob_staircase_step_010.scale = (3.72, 0.06422, 0.7725)
ob_staircase_step_010.lock_rotations_4d = False
ob_staircase_step_010.empty_display_type = 'ARROWS'
ob_staircase_step_010.lineart.crease_threshold = 0.0
ob_cube_002.location = (-0.1896, 4.924, 7.494)
ob_cube_002.rotation_euler = (1.571, 1.571, 1.571)
ob_cube_002.scale = (7.558, 0.06422, 0.7725)
ob_cube_002.lineart.crease_threshold = 0.0
ob_staircase_step_011.location = (8.438, 5.77, 2.969)
ob_staircase_step_011.rotation_euler = (1.571, 1.571, 0.0)
ob_staircase_step_011.scale = (2.911, 0.06422, 0.7725)
ob_staircase_step_011.lock_rotations_4d = False
ob_staircase_step_011.empty_display_type = 'ARROWS'
ob_staircase_step_011.lineart.crease_threshold = 0.0
_m = ob_staircase_step_011.modifiers.new('Array', 'ARRAY')
_m.count = 10
_m.constant_offset_displace = (0.0, 0.0, 0.0)
_m.relative_offset_displace = (0.0, 0.0, -1.01)

# ---- collection membership
col_collection.objects.link(ob_small_ground)
col_collection.objects.link(ob_light)
col_collection.objects.link(ob_camera)
col_collection.objects.link(ob_refrence)
col_collection.objects.link(ob_large_ground)
col_collection.objects.link(ob_small_ground_rounded)
col_collection.objects.link(ob_large_ground_rounded)
col_collection.objects.link(ob_large_ground_rounded_001)
col_collection.objects.link(ob_stilt)
col_collection.objects.link(ob_stilt_001)
col_collection.objects.link(ob_stilt_002)
col_collection.objects.link(ob_stilt_003)
col_collection.objects.link(ob_stilt_004)
col_collection.objects.link(ob_stilt_005)
col_collection.objects.link(ob_stilt_006)
col_collection.objects.link(ob_stilt_007)
col_collection.objects.link(ob_stilt_008)
col_collection.objects.link(ob_staircase)
col_collection.objects.link(ob_staircase_step)
col_collection.objects.link(ob_cube)
col_collection.objects.link(ob_cube_001)
col_collection.objects.link(ob_staircase_step_001)
col_collection.objects.link(ob_staircase_step_002)
col_collection.objects.link(ob_staircase_step_004)
col_collection.objects.link(ob_staircase_step_005)
col_collection.objects.link(ob_staircase_step_003)
col_collection.objects.link(ob_staircase_step_006)
col_collection.objects.link(ob_staircase_step_007)
col_collection.objects.link(ob_staircase_step_008)
col_collection.objects.link(ob_staircase_step_009)
col_collection.objects.link(ob_staircase_step_010)
col_collection.objects.link(ob_cube_002)
col_collection.objects.link(ob_staircase_step_011)

# ---- scene / render settings (as saved in the file)
scene.camera = ob_camera
scene.frame_start = 1; scene.frame_end = 250; scene.frame_set(1)
scene.render.engine = 'BLENDER_EEVEE_NEXT'
scene.cycles.use_denoising = False
scene.cycles.samples = 128
scene.cycles.sampling_pattern = 'TABULATED_SOBOL'
scene.cycles.use_adaptive_sampling = False
scene.cycles.use_light_tree = False
scene.view_settings.view_transform = 'Filmic'
bpy.context.view_layer.update()
